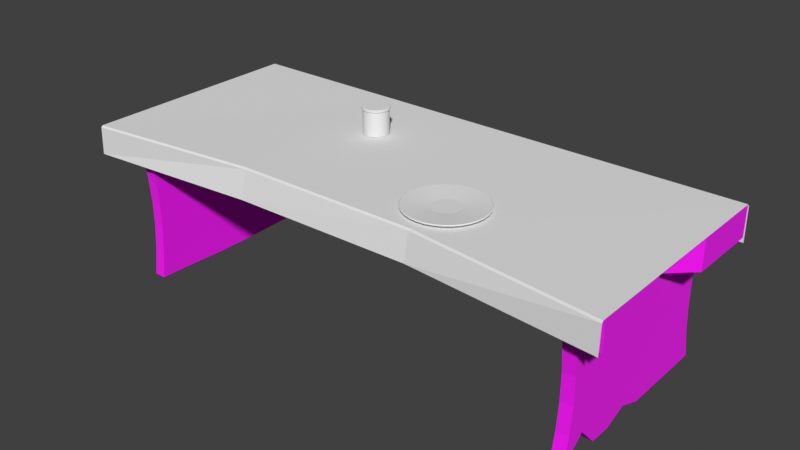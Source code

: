 # Source: Picnic_Table.blend  (saved by Blender 3.5.10; exported with 4.5.12 LTS)
import bpy
from mathutils import Matrix  # noqa: F401  (used for matrix-valued properties, if any)

bpy.ops.wm.read_factory_settings(use_empty=True)
scene = bpy.context.scene
scene.name = 'Scene'

# ---- collections
col_collection = bpy.data.collections.new('Collection'); scene.collection.children.link(col_collection)

# ---- images (referenced by path relative to the original .blend; pixels are not part of the script)
import os
ASSET_DIR = os.environ.get("B2B_ASSET_DIR", "")  # directory of the original .blend (textures are referenced by path, not embedded)
HERE = os.path.dirname(os.path.abspath(__file__))  # packed textures are extracted next to this script under _unpacked/

def load_image(name, relpath, width, height, colorspace="sRGB"):
    """Load a texture the original file referenced (path relative to the .blend, or extracted next to this script)."""
    p = next((c for c in (os.path.join(HERE, relpath), os.path.join(ASSET_DIR, relpath)) if relpath and os.path.exists(c)), "")
    if p:
        img = bpy.data.images.load(p, check_existing=True)
        img.name = name
    else:  # same state as the original file: an image datablock whose file is absent (Cycles renders it pink)
        img = bpy.data.images.new(name, width, height)
        img.source = "FILE"
        img.filepath = "//" + (relpath or name)
    img.colorspace_settings.name = colorspace
    return img
img_wood_chair_jpg = load_image('wood chair.jpg', 'wood chair.jpg', 1024, 1024, 'sRGB')

# ---- materials (node trees are filled in below, after node groups)
mat_material = bpy.data.materials.new('Material')
mat_material.alpha_threshold = 0.0
mat_material.use_transparent_shadow = False
mat_material.roughness = 0.5
mat_material.line_color = (0.0, 0.0, 0.0, 1.0)

# ---- material node trees
mat_material.use_nodes = True; mat_material.node_tree.nodes.clear()
_N = mat_material.node_tree.nodes; _L = mat_material.node_tree.links
n0 = _N.new('ShaderNodeOutputMaterial'); n0.name = 'Material Output'; n0.location = (300, 300)
n1 = _N.new('ShaderNodeBsdfPrincipled'); n1.name = 'Principled BSDF'; n1.location = (10, 300)
n1.distribution = 'GGX'
n1.subsurface_method = 'RANDOM_WALK_SKIN'
n1.inputs[2].default_value = 1.0
n1.inputs[3].default_value = 1.45
n1.inputs[27].default_value = (0.0, 0.0, 0.0, 1.0)
n1.inputs[28].default_value = 1.0
n2 = _N.new('ShaderNodeTexImage'); n2.name = 'Image Texture'; n2.location = (-280, 275)
n2.image = img_wood_chair_jpg
n3 = _N.new('ShaderNodeTexCoord'); n3.name = 'Texture Coordinate'; n3.location = (-773, 259)
n4 = _N.new('ShaderNodeMapping'); n4.name = 'Mapping'; n4.location = (-528, 256)
_L.new(n1.outputs[0], n0.inputs[0])
_L.new(n2.outputs[0], n1.inputs[0])
_L.new(n3.outputs[2], n4.inputs[0])
_L.new(n4.outputs[0], n2.inputs[0])
n0.is_active_output = True

# ---- world
world_world = bpy.data.worlds.new('World'); scene.world = world_world
world_world.use_nodes = True; world_world.node_tree.nodes.clear()
_N = world_world.node_tree.nodes; _L = world_world.node_tree.links
n0 = _N.new('ShaderNodeOutputWorld'); n0.name = 'World Output'; n0.location = (300, 300)
n1 = _N.new('ShaderNodeBackground'); n1.name = 'Background'; n1.location = (10, 300)
n1.inputs[0].default_value = (0.05088, 0.05088, 0.05088, 1.0)
_L.new(n1.outputs[0], n0.inputs[0])
n0.is_active_output = True
world_world.color = (0.05088, 0.05088, 0.05088)
world_world.use_sun_shadow = False
world_world.sun_shadow_jitter_overblur = 0.0

# ---- meshes
me_cube_011 = bpy.data.meshes.new('Cube.011')
me_cube_011.from_pydata([(37.21, -0.9372, -1.454), (37.21, -0.9372, 0.5465), (37.21, 0.976, -1.454), (37.21, 0.976, 0.5465), (39.21, -0.9372, -1.454), (39.21, -0.9372, 0.5465), (39.21, 0.976, -1.454), (39.21, 0.976, 0.5465), (37.21, -0.8847, -1.054), (37.21, -0.8585, -0.6535), (37.21, -0.8585, -0.2535), (37.21, -0.8847, 0.1465), (37.21, 0.9235, 0.1465), (37.21, 0.8974, -0.2535), (37.21, 0.8974, -0.6535), (37.21, 0.9235, -1.054), (39.21, 0.9235, 0.1465), (39.21, 0.8974, -0.2535), (39.21, 0.8974, -0.6535), (39.21, 0.9235, -1.054), (39.21, -0.8847, 0.1465), (39.21, -0.8585, -0.2535), (39.21, -0.8585, -0.6535), (39.21, -0.8847, -1.054), (37.21, 0.7678, -1.454), (37.21, 0.5618, -1.454), (37.21, 0.3501, -1.454), (37.21, 0.1305, -1.454), (37.21, -0.09155, -1.32), (37.21, -0.3113, -1.454), (37.21, -0.523, -1.454), (37.21, -0.6999, -1.152), (37.21, -0.729, 0.5465), (37.21, -0.523, 0.5465), (37.21, -0.3113, 0.5465), (37.21, -0.0917, 0.5465), (37.21, 0.1305, 0.5465), (37.21, 0.3501, 0.5465), (37.21, 0.5618, 0.5465), (37.21, 0.7678, 0.5465), (39.21, -0.6999, -1.152), (39.21, -0.523, -1.454), (39.21, -0.3113, -1.454), (39.21, -0.09155, -1.32), (39.21, 0.1305, -1.454), (39.21, 0.3501, -1.454), (39.21, 0.5618, -1.454), (39.21, 0.7678, -1.454), (39.21, 0.7678, 0.5465), (39.21, 0.5618, 0.5465), (39.21, 0.3501, 0.5465), (39.21, 0.1305, 0.5465), (39.21, -0.0917, 0.5465), (39.21, -0.3113, 0.5465), (39.21, -0.523, 0.5465), (39.21, -0.729, 0.5465), (39.21, 0.7301, -1.054), (39.21, 0.5408, -1.054), (39.21, 0.3422, -1.054), (39.21, 0.1297, -1.054), (39.21, -0.09086, -1.054), (39.21, -0.3034, -1.054), (39.21, -0.5019, -1.054), (39.21, -0.6913, -1.054), (39.21, 0.712, -0.6535), (39.21, 0.5307, -0.6535), (39.21, 0.3382, -0.6535), (39.21, 0.129, -0.6535), (39.21, -0.09022, -0.6535), (39.21, -0.2994, -0.6535), (39.21, -0.4919, -0.6535), (39.21, -0.6732, -0.6535), (39.21, 0.712, -0.2535), (39.21, 0.5307, -0.2535), (39.21, 0.3382, -0.2535), (39.21, 0.129, -0.2535), (39.21, -0.09022, -0.2535), (39.21, -0.2994, -0.2535), (39.21, -0.4919, -0.2535), (39.21, -0.6732, -0.2535), (39.21, 0.7301, 0.1465), (39.21, 0.5408, 0.1465), (39.21, 0.3422, 0.1465), (39.21, 0.1297, 0.1465), (39.21, -0.09086, 0.1465), (39.21, -0.3034, 0.1465), (39.21, -0.5019, 0.1465), (39.21, -0.6913, 0.1465), (37.21, -0.6913, -1.054), (37.21, -0.5019, -1.054), (37.21, -0.3034, -1.054), (37.21, -0.09086, -1.054), (37.21, 0.1297, -1.054), (37.21, 0.3422, -1.054), (37.21, 0.5408, -1.054), (37.21, 0.7301, -1.054), (37.21, -0.6732, -0.6535), (37.21, -0.4919, -0.6535), (37.21, -0.2994, -0.6535), (37.21, -0.09022, -0.6535), (37.21, 0.129, -0.6535), (37.21, 0.3382, -0.6535), (37.21, 0.5307, -0.6535), (37.21, 0.712, -0.6535), (37.21, -0.6732, -0.2535), (37.21, -0.4919, -0.2535), (37.21, -0.2994, -0.2535), (37.21, -0.09022, -0.2535), (37.21, 0.129, -0.2535), (37.21, 0.3382, -0.2535), (37.21, 0.5307, -0.2535), (37.21, 0.712, -0.2535), (37.21, -0.6913, 0.1465), (37.21, -0.5019, 0.1465), (37.21, -0.3034, 0.1465), (37.21, -0.09086, 0.1465), (37.21, 0.1297, 0.1465), (37.21, 0.3422, 0.1465), (37.21, 0.5408, 0.1465), (37.21, 0.7301, 0.1465), (-45.43, -1.066, 0.4164), (-45.43, -1.066, 0.8586), (-45.43, 1.073, 0.4164), (-45.43, 1.073, 0.8586), (44.24, -1.066, 0.4164), (44.24, -1.066, 0.8586), (44.24, 1.073, 0.4164), (44.24, 1.073, 0.8586), (-42.61, 0.7106, 0.4164), (-45.43, 0.3604, 0.4164), (-45.43, 0.003469, 0.4164), (-45.43, -0.3534, 0.4164), (-45.43, -0.71, 0.4164), (-45.43, -0.71, 0.8586), (-45.43, -0.3534, 0.8586), (-45.43, 0.003469, 0.8586), (-45.43, 0.3604, 0.8586), (-42.61, 0.7106, 0.8586), (44.24, -0.71, 0.4164), (44.24, -0.3534, 0.4164), (37.93, 0.003469, 0.4164), (44.24, 0.3604, 0.4164), (44.24, 0.7169, 0.4164), (44.24, 0.7169, 0.8586), (44.24, 0.3604, 0.8586), (37.93, 0.003469, 0.8586), (44.24, -0.3534, 0.8586), (44.24, -0.71, 0.8586), (36.09, 1.036, 0.4164), (27.93, 0.9784, 0.4164), (19.78, 0.9167, 0.4164), (11.63, 0.8676, 0.4164), (3.478, 0.8475, 0.4164), (-4.674, 0.8475, 0.4164), (-12.83, 0.8676, 0.4164), (-20.98, 0.9167, 0.4164), (-29.13, 0.9784, 0.4164), (-37.28, 1.036, 0.4164), (-37.28, 1.036, 0.8586), (-29.13, 0.9784, 0.8586), (-20.98, 0.9167, 0.8586), (-12.83, 0.8676, 0.8586), (-4.674, 0.8475, 0.8586), (3.478, 0.8475, 0.8586), (11.63, 0.8676, 0.8586), (19.78, 0.9167, 0.8586), (27.93, 0.9784, 0.8586), (36.09, 1.036, 0.8586), (-37.28, -1.029, 0.4164), (-29.13, -0.9714, 0.4164), (-20.98, -0.9097, 0.4164), (-12.83, -0.8606, 0.4164), (-4.674, -0.8406, 0.4164), (3.478, -0.8406, 0.4164), (11.63, -0.8606, 0.4164), (19.78, -0.9097, 0.4164), (27.93, -0.9714, 0.4164), (36.09, -1.029, 0.4164), (36.09, -1.029, 0.8586), (27.93, -0.9714, 0.8586), (19.78, -0.9097, 0.8586), (11.63, -0.8606, 0.8586), (3.478, -0.8406, 0.8586), (-4.674, -0.8406, 0.8586), (-12.83, -0.8606, 0.8586), (-20.98, -0.9097, 0.8586), (-29.13, -0.9714, 0.8586), (-37.28, -1.029, 0.8586), (-37.28, 0.6923, 0.8586), (-29.13, 0.654, 0.8586), (-20.98, 0.6131, 0.8586), (-12.83, 0.5806, 0.8586), (-4.674, 0.5675, 0.8586), (3.478, 0.5675, 0.8586), (11.63, 0.5806, 0.8586), (19.78, 0.6131, 0.8586), (27.93, 0.654, 0.8586), (36.09, 0.6923, 0.8586), (-37.28, 0.3484, 0.8586), (-29.13, 0.3296, 0.8586), (-20.98, 0.3095, 0.8586), (-12.83, 0.2936, 0.8586), (-4.674, 0.2873, 0.8586), (3.478, 0.2873, 0.8586), (11.63, 0.2936, 0.8586), (19.78, 0.3095, 0.8586), (27.93, 0.3296, 0.8586), (36.09, 0.3484, 0.8586), (-37.28, 0.003469, 0.8586), (-29.13, 0.003469, 0.8586), (-20.98, 0.003469, 0.8586), (-12.83, 0.003469, 0.8586), (-4.674, 0.003469, 0.8586), (3.478, 0.003469, 0.8586), (11.63, 0.003469, 0.8586), (19.78, 0.003469, 0.8586), (27.93, 0.003469, 0.8586), (36.09, 0.003469, 0.8586), (-37.28, -0.3415, 0.8586), (-29.13, -0.3227, 0.8586), (-20.98, -0.3026, 0.8586), (-12.83, -0.2867, 0.8586), (-4.674, -0.2803, 0.8586), (3.478, -0.2803, 0.8586), (11.63, -0.2867, 0.8586), (19.78, -0.3026, 0.8586), (27.93, -0.3227, 0.8586), (36.09, -0.3415, 0.8586), (-37.28, -0.6853, 0.8586), (-29.13, -0.6471, 0.8586), (-20.98, -0.6062, 0.8586), (-12.83, -0.5737, 0.8586), (-4.674, -0.5605, 0.8586), (3.478, -0.5605, 0.8586), (11.63, -0.5737, 0.8586), (19.78, -0.6062, 0.8586), (27.93, -0.6471, 0.8586), (36.09, -0.6853, 0.8586), (36.09, 0.6923, 0.4164), (27.93, 0.654, 0.4164), (19.78, 0.6131, 0.4164), (11.63, 0.5806, 0.4164), (3.478, 0.5675, 0.4164), (-4.674, 0.5675, 0.4164), (-12.83, 0.5806, 0.4164), (-20.98, 0.6131, 0.4164), (-29.13, 0.654, 0.4164), (-37.28, 0.6923, 0.4164), (36.09, 0.3484, 0.4164), (27.93, 0.3296, 0.4164), (19.78, 0.3095, 0.4164), (11.63, 0.2936, 0.4164), (3.478, 0.2873, 0.4164), (-4.674, 0.2873, 0.4164), (-12.83, 0.2936, 0.4164), (-20.98, 0.3095, 0.4164), (-29.13, 0.3296, 0.4164), (-37.28, 0.3484, 0.4164), (36.09, 0.003469, 0.4164), (27.93, 0.003469, 0.4164), (19.78, 0.003469, 0.4164), (11.63, 0.003469, 0.4164), (3.478, 0.003469, 0.4164), (-4.674, 0.003469, 0.4164), (-12.83, 0.003469, 0.4164), (-20.98, 0.003469, 0.4164), (-29.13, 0.003469, 0.4164), (-37.28, 0.003469, 0.4164), (36.09, -0.3415, 0.4164), (27.93, -0.3227, 0.4164), (19.78, -0.3026, 0.4164), (11.63, -0.2867, 0.4164), (3.478, -0.2803, 0.4164), (-4.674, -0.2803, 0.4164), (-12.83, -0.2867, 0.4164), (-20.98, -0.3026, 0.4164), (-29.13, -0.3227, 0.4164), (-37.28, -0.3415, 0.4164), (36.09, -0.6853, 0.4164), (27.93, -0.6471, 0.4164), (19.78, -0.6062, 0.4164), (11.63, -0.5737, 0.4164), (3.478, -0.5605, 0.4164), (-4.674, -0.5605, 0.4164), (-12.83, -0.5737, 0.4164), (-20.98, -0.6062, 0.4164), (-29.13, -0.6471, 0.4164), (-37.28, -0.6853, 0.4164), (-38.29, -0.9999, -1.421), (-38.29, -0.9999, 0.5284), (-38.29, 0.9506, -1.421), (-38.29, 0.9506, 0.5284), (-36.34, -0.9999, -1.421), (-36.34, -0.9999, 0.5284), (-36.34, 0.9506, -1.421), (-36.34, 0.9506, 0.5284), (-38.26, -0.9692, -1.013), (-38.24, -0.9539, -0.632), (-38.24, -0.9539, -0.2605), (-38.26, -0.9692, 0.1201), (-38.26, 0.9199, 0.1201), (-38.24, 0.9046, -0.2605), (-38.24, 0.9046, -0.632), (-38.26, 0.9199, -1.013), (-36.37, 0.9199, 0.1201), (-36.39, 0.9046, -0.2605), (-36.39, 0.9046, -0.632), (-36.37, 0.9199, -1.013), (-36.37, -0.9692, 0.1201), (-36.39, -0.9539, -0.2605), (-36.39, -0.9539, -0.632), (-36.37, -0.9692, -1.013), (-38.29, 0.7364, -1.424), (-38.3, 0.5235, -1.432), (-38.31, 0.3073, -1.442), (-38.31, 0.08652, -1.446), (-38.31, -0.1358, -1.446), (-38.31, -0.3566, -1.442), (-38.3, -0.5728, -1.432), (-38.29, -0.7857, -1.424), (-38.29, -0.7857, 0.5316), (-38.3, -0.5728, 0.5399), (-38.31, -0.3566, 0.549), (-38.31, -0.1358, 0.5537), (-38.31, 0.08652, 0.5537), (-38.31, 0.3073, 0.549), (-38.3, 0.5235, 0.5399), (-38.29, 0.7364, 0.5316), (-36.34, -0.7857, -1.424), (-36.33, -0.5728, -1.432), (-36.32, -0.3566, -1.442), (-36.32, -0.1358, -1.446), (-36.32, 0.08652, -1.446), (-36.32, 0.3073, -1.442), (-36.33, 0.5235, -1.432), (-36.34, 0.7364, -1.424), (-36.34, 0.7364, 0.5316), (-36.33, 0.5235, 0.5399), (-36.32, 0.3073, 0.549), (-36.32, 0.08652, 0.5537), (-36.32, -0.1358, 0.5537), (-36.32, -0.3566, 0.549), (-36.33, -0.5728, 0.5399), (-36.34, -0.7857, 0.5316), (-36.37, 0.7144, -1.016), (-36.35, 0.5112, -1.025), (-36.33, 0.3027, -1.035), (-36.32, 0.08604, -1.044), (-36.32, -0.1353, -1.044), (-36.33, -0.352, -1.035), (-36.35, -0.5605, -1.025), (-36.37, -0.7637, -1.016), (-36.38, 0.7038, -0.6335), (-36.36, 0.5054, -0.637), (-36.34, 0.3004, -0.6412), (-36.32, 0.08566, -0.6447), (-36.32, -0.135, -0.6447), (-36.34, -0.3497, -0.6412), (-36.36, -0.5547, -0.637), (-36.38, -0.7531, -0.6335), (-36.38, 0.7038, -0.2591), (-36.36, 0.5054, -0.2556), (-36.34, 0.3004, -0.2514), (-36.32, 0.08566, -0.2478), (-36.32, -0.135, -0.2478), (-36.34, -0.3497, -0.2514), (-36.36, -0.5547, -0.2556), (-36.38, -0.7531, -0.2591), (-36.37, 0.7144, 0.1235), (-36.35, 0.5112, 0.1322), (-36.33, 0.3027, 0.1426), (-36.32, 0.08604, 0.1511), (-36.32, -0.1353, 0.1511), (-36.33, -0.352, 0.1426), (-36.35, -0.5605, 0.1322), (-36.37, -0.7637, 0.1235), (-38.26, -0.7637, -1.016), (-38.28, -0.5605, -1.025), (-38.29, -0.352, -1.035), (-38.31, -0.1353, -1.044), (-38.31, 0.08604, -1.044), (-38.29, 0.3027, -1.035), (-38.28, 0.5112, -1.025), (-38.26, 0.7144, -1.016), (-38.25, -0.7531, -0.6335), (-38.27, -0.5547, -0.637), (-38.29, -0.3497, -0.6412), (-38.3, -0.135, -0.6447), (-38.3, 0.08566, -0.6447), (-38.29, 0.3004, -0.6412), (-38.27, 0.5054, -0.637), (-38.25, 0.7038, -0.6335), (-38.25, -0.7531, -0.2591), (-38.27, -0.5547, -0.2556), (-38.29, -0.3497, -0.2514), (-38.3, -0.135, -0.2478), (-38.3, 0.08566, -0.2478), (-38.29, 0.3004, -0.2514), (-38.27, 0.5054, -0.2556), (-38.25, 0.7038, -0.2591), (-38.26, -0.7637, 0.1235), (-38.28, -0.5605, 0.1322), (-38.29, -0.352, 0.1426), (-38.31, -0.1353, 0.1511), (-38.31, 0.08604, 0.1511), (-38.29, 0.3027, 0.1426), (-38.28, 0.5112, 0.1322), (-38.26, 0.7144, 0.1235)], [], [(119, 39, 3, 12), (12, 3, 7, 16), (87, 55, 5, 20), (20, 5, 1, 11), (31, 40, 4, 0), (55, 32, 1, 5), (4, 23, 8, 0), (23, 22, 9, 8), (22, 21, 10, 9), (21, 20, 11, 10), (40, 63, 23, 4), (63, 71, 22, 23), (71, 79, 21, 22), (79, 87, 20, 21), (2, 15, 19, 6), (15, 14, 18, 19), (14, 13, 17, 18), (13, 12, 16, 17), (24, 95, 15, 2), (95, 103, 14, 15), (103, 111, 13, 14), (111, 119, 12, 13), (10, 11, 112, 104), (104, 112, 113, 105), (105, 113, 114, 106), (106, 114, 115, 107), (107, 115, 116, 108), (108, 116, 117, 109), (109, 117, 118, 110), (110, 118, 119, 111), (9, 10, 104, 96), (96, 104, 105, 97), (97, 105, 106, 98), (98, 106, 107, 99), (99, 107, 108, 100), (100, 108, 109, 101), (101, 109, 110, 102), (102, 110, 111, 103), (8, 9, 96, 88), (88, 96, 97, 89), (89, 97, 98, 90), (90, 98, 99, 91), (91, 99, 100, 92), (92, 100, 101, 93), (93, 101, 102, 94), (94, 102, 103, 95), (0, 8, 88, 31), (31, 88, 89, 30), (30, 89, 90, 29), (29, 90, 91, 28), (28, 91, 92, 27), (27, 92, 93, 26), (26, 93, 94, 25), (25, 94, 95, 24), (17, 16, 80, 72), (72, 80, 81, 73), (73, 81, 82, 74), (74, 82, 83, 75), (75, 83, 84, 76), (76, 84, 85, 77), (77, 85, 86, 78), (78, 86, 87, 79), (18, 17, 72, 64), (64, 72, 73, 65), (65, 73, 74, 66), (66, 74, 75, 67), (67, 75, 76, 68), (68, 76, 77, 69), (69, 77, 78, 70), (70, 78, 79, 71), (19, 18, 64, 56), (56, 64, 65, 57), (57, 65, 66, 58), (58, 66, 67, 59), (59, 67, 68, 60), (60, 68, 69, 61), (61, 69, 70, 62), (62, 70, 71, 63), (6, 19, 56, 47), (47, 56, 57, 46), (46, 57, 58, 45), (45, 58, 59, 44), (44, 59, 60, 43), (43, 60, 61, 42), (42, 61, 62, 41), (41, 62, 63, 40), (7, 3, 39, 48), (48, 39, 38, 49), (49, 38, 37, 50), (50, 37, 36, 51), (51, 36, 35, 52), (52, 35, 34, 53), (53, 34, 33, 54), (54, 33, 32, 55), (2, 6, 47, 24), (24, 47, 46, 25), (25, 46, 45, 26), (26, 45, 44, 27), (27, 44, 43, 28), (28, 43, 42, 29), (29, 42, 41, 30), (30, 41, 40, 31), (16, 7, 48, 80), (80, 48, 49, 81), (81, 49, 50, 82), (82, 50, 51, 83), (83, 51, 52, 84), (84, 52, 53, 85), (85, 53, 54, 86), (86, 54, 55, 87), (11, 1, 32, 112), (112, 32, 33, 113), (113, 33, 34, 114), (114, 34, 35, 115), (115, 35, 36, 116), (116, 36, 37, 117), (117, 37, 38, 118), (118, 38, 39, 119), (128, 137, 123, 122), (148, 167, 127, 126), (138, 147, 125, 124), (168, 187, 121, 120), (278, 138, 124, 177), (228, 133, 121, 187), (158, 123, 137, 188), (188, 137, 136, 198), (198, 136, 135, 208), (208, 135, 134, 218), (218, 134, 133, 228), (148, 126, 142, 238), (238, 142, 141, 248), (248, 141, 140, 258), (258, 140, 139, 268), (268, 139, 138, 278), (126, 127, 143, 142), (142, 143, 144, 141), (141, 144, 145, 140), (140, 145, 146, 139), (139, 146, 147, 138), (120, 121, 133, 132), (132, 133, 134, 131), (131, 134, 135, 130), (130, 135, 136, 129), (129, 136, 137, 128), (131, 277, 287, 132), (277, 276, 286, 287), (276, 275, 285, 286), (275, 274, 284, 285), (274, 273, 283, 284), (273, 272, 282, 283), (272, 271, 281, 282), (271, 270, 280, 281), (270, 269, 279, 280), (269, 268, 278, 279), (130, 267, 277, 131), (267, 266, 276, 277), (266, 265, 275, 276), (265, 264, 274, 275), (264, 263, 273, 274), (263, 262, 272, 273), (262, 261, 271, 272), (261, 260, 270, 271), (260, 259, 269, 270), (259, 258, 268, 269), (129, 257, 267, 130), (257, 256, 266, 267), (256, 255, 265, 266), (255, 254, 264, 265), (254, 253, 263, 264), (253, 252, 262, 263), (252, 251, 261, 262), (251, 250, 260, 261), (250, 249, 259, 260), (249, 248, 258, 259), (128, 247, 257, 129), (247, 246, 256, 257), (246, 245, 255, 256), (245, 244, 254, 255), (244, 243, 253, 254), (243, 242, 252, 253), (242, 241, 251, 252), (241, 240, 250, 251), (240, 239, 249, 250), (239, 238, 248, 249), (122, 157, 247, 128), (157, 156, 246, 247), (156, 155, 245, 246), (155, 154, 244, 245), (154, 153, 243, 244), (153, 152, 242, 243), (152, 151, 241, 242), (151, 150, 240, 241), (150, 149, 239, 240), (149, 148, 238, 239), (146, 227, 237, 147), (227, 226, 236, 237), (226, 225, 235, 236), (225, 224, 234, 235), (224, 223, 233, 234), (223, 222, 232, 233), (222, 221, 231, 232), (221, 220, 230, 231), (220, 219, 229, 230), (219, 218, 228, 229), (145, 217, 227, 146), (217, 216, 226, 227), (216, 215, 225, 226), (215, 214, 224, 225), (214, 213, 223, 224), (213, 212, 222, 223), (212, 211, 221, 222), (211, 210, 220, 221), (210, 209, 219, 220), (209, 208, 218, 219), (144, 207, 217, 145), (207, 206, 216, 217), (206, 205, 215, 216), (205, 204, 214, 215), (204, 203, 213, 214), (203, 202, 212, 213), (202, 201, 211, 212), (201, 200, 210, 211), (200, 199, 209, 210), (199, 198, 208, 209), (143, 197, 207, 144), (197, 196, 206, 207), (196, 195, 205, 206), (195, 194, 204, 205), (194, 193, 203, 204), (193, 192, 202, 203), (192, 191, 201, 202), (191, 190, 200, 201), (190, 189, 199, 200), (189, 188, 198, 199), (127, 167, 197, 143), (167, 166, 196, 197), (166, 165, 195, 196), (165, 164, 194, 195), (164, 163, 193, 194), (163, 162, 192, 193), (162, 161, 191, 192), (161, 160, 190, 191), (160, 159, 189, 190), (159, 158, 188, 189), (147, 237, 178, 125), (237, 236, 179, 178), (236, 235, 180, 179), (235, 234, 181, 180), (234, 233, 182, 181), (233, 232, 183, 182), (232, 231, 184, 183), (231, 230, 185, 184), (230, 229, 186, 185), (229, 228, 187, 186), (132, 287, 168, 120), (287, 286, 169, 168), (286, 285, 170, 169), (285, 284, 171, 170), (284, 283, 172, 171), (283, 282, 173, 172), (282, 281, 174, 173), (281, 280, 175, 174), (280, 279, 176, 175), (279, 278, 177, 176), (124, 125, 178, 177), (177, 178, 179, 176), (176, 179, 180, 175), (175, 180, 181, 174), (174, 181, 182, 173), (173, 182, 183, 172), (172, 183, 184, 171), (171, 184, 185, 170), (170, 185, 186, 169), (169, 186, 187, 168), (122, 123, 158, 157), (157, 158, 159, 156), (156, 159, 160, 155), (155, 160, 161, 154), (154, 161, 162, 153), (153, 162, 163, 152), (152, 163, 164, 151), (151, 164, 165, 150), (150, 165, 166, 149), (149, 166, 167, 148), (407, 327, 291, 300), (300, 291, 295, 304), (375, 343, 293, 308), (308, 293, 289, 299), (319, 328, 292, 288), (343, 320, 289, 293), (292, 311, 296, 288), (311, 310, 297, 296), (310, 309, 298, 297), (309, 308, 299, 298), (328, 351, 311, 292), (351, 359, 310, 311), (359, 367, 309, 310), (367, 375, 308, 309), (290, 303, 307, 294), (303, 302, 306, 307), (302, 301, 305, 306), (301, 300, 304, 305), (312, 383, 303, 290), (383, 391, 302, 303), (391, 399, 301, 302), (399, 407, 300, 301), (298, 299, 400, 392), (392, 400, 401, 393), (393, 401, 402, 394), (394, 402, 403, 395), (395, 403, 404, 396), (396, 404, 405, 397), (397, 405, 406, 398), (398, 406, 407, 399), (297, 298, 392, 384), (384, 392, 393, 385), (385, 393, 394, 386), (386, 394, 395, 387), (387, 395, 396, 388), (388, 396, 397, 389), (389, 397, 398, 390), (390, 398, 399, 391), (296, 297, 384, 376), (376, 384, 385, 377), (377, 385, 386, 378), (378, 386, 387, 379), (379, 387, 388, 380), (380, 388, 389, 381), (381, 389, 390, 382), (382, 390, 391, 383), (288, 296, 376, 319), (319, 376, 377, 318), (318, 377, 378, 317), (317, 378, 379, 316), (316, 379, 380, 315), (315, 380, 381, 314), (314, 381, 382, 313), (313, 382, 383, 312), (305, 304, 368, 360), (360, 368, 369, 361), (361, 369, 370, 362), (362, 370, 371, 363), (363, 371, 372, 364), (364, 372, 373, 365), (365, 373, 374, 366), (366, 374, 375, 367), (306, 305, 360, 352), (352, 360, 361, 353), (353, 361, 362, 354), (354, 362, 363, 355), (355, 363, 364, 356), (356, 364, 365, 357), (357, 365, 366, 358), (358, 366, 367, 359), (307, 306, 352, 344), (344, 352, 353, 345), (345, 353, 354, 346), (346, 354, 355, 347), (347, 355, 356, 348), (348, 356, 357, 349), (349, 357, 358, 350), (350, 358, 359, 351), (294, 307, 344, 335), (335, 344, 345, 334), (334, 345, 346, 333), (333, 346, 347, 332), (332, 347, 348, 331), (331, 348, 349, 330), (330, 349, 350, 329), (329, 350, 351, 328), (295, 291, 327, 336), (336, 327, 326, 337), (337, 326, 325, 338), (338, 325, 324, 339), (339, 324, 323, 340), (340, 323, 322, 341), (341, 322, 321, 342), (342, 321, 320, 343), (290, 294, 335, 312), (312, 335, 334, 313), (313, 334, 333, 314), (314, 333, 332, 315), (315, 332, 331, 316), (316, 331, 330, 317), (317, 330, 329, 318), (318, 329, 328, 319), (304, 295, 336, 368), (368, 336, 337, 369), (369, 337, 338, 370), (370, 338, 339, 371), (371, 339, 340, 372), (372, 340, 341, 373), (373, 341, 342, 374), (374, 342, 343, 375), (299, 289, 320, 400), (400, 320, 321, 401), (401, 321, 322, 402), (402, 322, 323, 403), (403, 323, 324, 404), (404, 324, 325, 405), (405, 325, 326, 406), (406, 326, 327, 407)])
_uv = me_cube_011.uv_layers.new(name='UVMap')
_uv.uv.foreach_set('vector', [0.575, 0.2222, 0.625, 0.2222, 0.625, 0.25, 0.575, 0.25, 0.575, 0.25, 0.625, 0.25, 0.625, 0.5, 0.575, 0.5, 0.575, 0.7222, 0.625, 0.7222, 0.625, 0.75, 0.575, 0.75, 0.575, 0.75, 0.625, 0.75, 0.625, 1.0, 0.575, 1.0, 0.125, 0.7222, 0.375, 0.7222, 0.375, 0.75, 0.125, 0.75, 0.625, 0.7222, 0.875, 0.7222, 0.875, 0.75, 0.625, 0.75, 0.375, 0.75, 0.425, 0.75, 0.425, 1.0, 0.375, 1.0, 0.425, 0.75, 0.475, 0.75, 0.475, 1.0, 0.425, 1.0, 0.475, 0.75, 0.525, 0.75, 0.525, 1.0, 0.475, 1.0, 0.525, 0.75, 0.575, 0.75, 0.575, 1.0, 0.525, 1.0, 0.375, 0.7222, 0.425, 0.7222, 0.425, 0.75, 0.375, 0.75, 0.425, 0.7222, 0.475, 0.7222, 0.475, 0.75, 0.425, 0.75, 0.475, 0.7222, 0.525, 0.7222, 0.525, 0.75, 0.475, 0.75, 0.525, 0.7222, 0.575, 0.7222, 0.575, 0.75, 0.525, 0.75, 0.375, 0.25, 0.425, 0.25, 0.425, 0.5, 0.375, 0.5, 0.425, 0.25, 0.475, 0.25, 0.475, 0.5, 0.425, 0.5, 0.475, 0.25, 0.525, 0.25, 0.525, 0.5, 0.475, 0.5, 0.525, 0.25, 0.575, 0.25, 0.575, 0.5, 0.525, 0.5, 0.375, 0.2222, 0.425, 0.2222, 0.425, 0.25, 0.375, 0.25, 0.425, 0.2222, 0.475, 0.2222, 0.475, 0.25, 0.425, 0.25, 0.475, 0.2222, 0.525, 0.2222, 0.525, 0.25, 0.475, 0.25, 0.525, 0.2222, 0.575, 0.2222, 0.575, 0.25, 0.525, 0.25, 0.525, 0.0, 0.575, 0.0, 0.575, 0.02778, 0.525, 0.02778, 0.525, 0.02778, 0.575, 0.02778, 0.575, 0.05556, 0.525, 0.05556, 0.525, 0.05556, 0.575, 0.05556, 0.575, 0.08333, 0.525, 0.08333, 0.525, 0.08333, 0.575, 0.08333, 0.575, 0.1111, 0.525, 0.1111, 0.525, 0.1111, 0.575, 0.1111, 0.575, 0.1389, 0.525, 0.1389, 0.525, 0.1389, 0.575, 0.1389, 0.575, 0.1667, 0.525, 0.1667, 0.525, 0.1667, 0.575, 0.1667, 0.575, 0.1944, 0.525, 0.1944, 0.525, 0.1944, 0.575, 0.1944, 0.575, 0.2222, 0.525, 0.2222, 0.475, 0.0, 0.525, 0.0, 0.525, 0.02778, 0.475, 0.02778, 0.475, 0.02778, 0.525, 0.02778, 0.525, 0.05556, 0.475, 0.05556, 0.475, 0.05556, 0.525, 0.05556, 0.525, 0.08333, 0.475, 0.08333, 0.475, 0.08333, 0.525, 0.08333, 0.525, 0.1111, 0.475, 0.1111, 0.475, 0.1111, 0.525, 0.1111, 0.525, 0.1389, 0.475, 0.1389, 0.475, 0.1389, 0.525, 0.1389, 0.525, 0.1667, 0.475, 0.1667, 0.475, 0.1667, 0.525, 0.1667, 0.525, 0.1944, 0.475, 0.1944, 0.475, 0.1944, 0.525, 0.1944, 0.525, 0.2222, 0.475, 0.2222, 0.425, 0.0, 0.475, 0.0, 0.475, 0.02778, 0.425, 0.02778, 0.425, 0.02778, 0.475, 0.02778, 0.475, 0.05556, 0.425, 0.05556, 0.425, 0.05556, 0.475, 0.05556, 0.475, 0.08333, 0.425, 0.08333, 0.425, 0.08333, 0.475, 0.08333, 0.475, 0.1111, 0.425, 0.1111, 0.425, 0.1111, 0.475, 0.1111, 0.475, 0.1389, 0.425, 0.1389, 0.425, 0.1389, 0.475, 0.1389, 0.475, 0.1667, 0.425, 0.1667, 0.425, 0.1667, 0.475, 0.1667, 0.475, 0.1944, 0.425, 0.1944, 0.425, 0.1944, 0.475, 0.1944, 0.475, 0.2222, 0.425, 0.2222, 0.375, 0.0, 0.425, 0.0, 0.425, 0.02778, 0.375, 0.02778, 0.375, 0.02778, 0.425, 0.02778, 0.425, 0.05556, 0.375, 0.05556, 0.375, 0.05556, 0.425, 0.05556, 0.425, 0.08333, 0.375, 0.08333, 0.375, 0.08333, 0.425, 0.08333, 0.425, 0.1111, 0.375, 0.1111, 0.375, 0.1111, 0.425, 0.1111, 0.425, 0.1389, 0.375, 0.1389, 0.375, 0.1389, 0.425, 0.1389, 0.425, 0.1667, 0.375, 0.1667, 0.375, 0.1667, 0.425, 0.1667, 0.425, 0.1944, 0.375, 0.1944, 0.375, 0.1944, 0.425, 0.1944, 0.425, 0.2222, 0.375, 0.2222, 0.525, 0.5, 0.575, 0.5, 0.575, 0.5278, 0.525, 0.5278, 0.525, 0.5278, 0.575, 0.5278, 0.575, 0.5556, 0.525, 0.5556, 0.525, 0.5556, 0.575, 0.5556, 0.575, 0.5833, 0.525, 0.5833, 0.525, 0.5833, 0.575, 0.5833, 0.575, 0.6111, 0.525, 0.6111, 0.525, 0.6111, 0.575, 0.6111, 0.575, 0.6389, 0.525, 0.6389, 0.525, 0.6389, 0.575, 0.6389, 0.575, 0.6667, 0.525, 0.6667, 0.525, 0.6667, 0.575, 0.6667, 0.575, 0.6944, 0.525, 0.6944, 0.525, 0.6944, 0.575, 0.6944, 0.575, 0.7222, 0.525, 0.7222, 0.475, 0.5, 0.525, 0.5, 0.525, 0.5278, 0.475, 0.5278, 0.475, 0.5278, 0.525, 0.5278, 0.525, 0.5556, 0.475, 0.5556, 0.475, 0.5556, 0.525, 0.5556, 0.525, 0.5833, 0.475, 0.5833, 0.475, 0.5833, 0.525, 0.5833, 0.525, 0.6111, 0.475, 0.6111, 0.475, 0.6111, 0.525, 0.6111, 0.525, 0.6389, 0.475, 0.6389, 0.475, 0.6389, 0.525, 0.6389, 0.525, 0.6667, 0.475, 0.6667, 0.475, 0.6667, 0.525, 0.6667, 0.525, 0.6944, 0.475, 0.6944, 0.475, 0.6944, 0.525, 0.6944, 0.525, 0.7222, 0.475, 0.7222, 0.425, 0.5, 0.475, 0.5, 0.475, 0.5278, 0.425, 0.5278, 0.425, 0.5278, 0.475, 0.5278, 0.475, 0.5556, 0.425, 0.5556, 0.425, 0.5556, 0.475, 0.5556, 0.475, 0.5833, 0.425, 0.5833, 0.425, 0.5833, 0.475, 0.5833, 0.475, 0.6111, 0.425, 0.6111, 0.425, 0.6111, 0.475, 0.6111, 0.475, 0.6389, 0.425, 0.6389, 0.425, 0.6389, 0.475, 0.6389, 0.475, 0.6667, 0.425, 0.6667, 0.425, 0.6667, 0.475, 0.6667, 0.475, 0.6944, 0.425, 0.6944, 0.425, 0.6944, 0.475, 0.6944, 0.475, 0.7222, 0.425, 0.7222, 0.375, 0.5, 0.425, 0.5, 0.425, 0.5278, 0.375, 0.5278, 0.375, 0.5278, 0.425, 0.5278, 0.425, 0.5556, 0.375, 0.5556, 0.375, 0.5556, 0.425, 0.5556, 0.425, 0.5833, 0.375, 0.5833, 0.375, 0.5833, 0.425, 0.5833, 0.425, 0.6111, 0.375, 0.6111, 0.375, 0.6111, 0.425, 0.6111, 0.425, 0.6389, 0.375, 0.6389, 0.375, 0.6389, 0.425, 0.6389, 0.425, 0.6667, 0.375, 0.6667, 0.375, 0.6667, 0.425, 0.6667, 0.425, 0.6944, 0.375, 0.6944, 0.375, 0.6944, 0.425, 0.6944, 0.425, 0.7222, 0.375, 0.7222, 0.625, 0.5, 0.875, 0.5, 0.875, 0.5278, 0.625, 0.5278, 0.625, 0.5278, 0.875, 0.5278, 0.875, 0.5556, 0.625, 0.5556, 0.625, 0.5556, 0.875, 0.5556, 0.875, 0.5833, 0.625, 0.5833, 0.625, 0.5833, 0.875, 0.5833, 0.875, 0.6111, 0.625, 0.6111, 0.625, 0.6111, 0.875, 0.6111, 0.875, 0.6389, 0.625, 0.6389, 0.625, 0.6389, 0.875, 0.6389, 0.875, 0.6667, 0.625, 0.6667, 0.625, 0.6667, 0.875, 0.6667, 0.875, 0.6944, 0.625, 0.6944, 0.625, 0.6944, 0.875, 0.6944, 0.875, 0.7222, 0.625, 0.7222, 0.125, 0.5, 0.375, 0.5, 0.375, 0.5278, 0.125, 0.5278, 0.125, 0.5278, 0.375, 0.5278, 0.375, 0.5556, 0.125, 0.5556, 0.125, 0.5556, 0.375, 0.5556, 0.375, 0.5833, 0.125, 0.5833, 0.125, 0.5833, 0.375, 0.5833, 0.375, 0.6111, 0.125, 0.6111, 0.125, 0.6111, 0.375, 0.6111, 0.375, 0.6389, 0.125, 0.6389, 0.125, 0.6389, 0.375, 0.6389, 0.375, 0.6667, 0.125, 0.6667, 0.125, 0.6667, 0.375, 0.6667, 0.375, 0.6944, 0.125, 0.6944, 0.125, 0.6944, 0.375, 0.6944, 0.375, 0.7222, 0.125, 0.7222, 0.575, 0.5, 0.625, 0.5, 0.625, 0.5278, 0.575, 0.5278, 0.575, 0.5278, 0.625, 0.5278, 0.625, 0.5556, 0.575, 0.5556, 0.575, 0.5556, 0.625, 0.5556, 0.625, 0.5833, 0.575, 0.5833, 0.575, 0.5833, 0.625, 0.5833, 0.625, 0.6111, 0.575, 0.6111, 0.575, 0.6111, 0.625, 0.6111, 0.625, 0.6389, 0.575, 0.6389, 0.575, 0.6389, 0.625, 0.6389, 0.625, 0.6667, 0.575, 0.6667, 0.575, 0.6667, 0.625, 0.6667, 0.625, 0.6944, 0.575, 0.6944, 0.575, 0.6944, 0.625, 0.6944, 0.625, 0.7222, 0.575, 0.7222, 0.575, 0.0, 0.625, 0.0, 0.625, 0.02778, 0.575, 0.02778, 0.575, 0.02778, 0.625, 0.02778, 0.625, 0.05556, 0.575, 0.05556, 0.575, 0.05556, 0.625, 0.05556, 0.625, 0.08333, 0.575, 0.08333, 0.575, 0.08333, 0.625, 0.08333, 0.625, 0.1111, 0.575, 0.1111, 0.575, 0.1111, 0.625, 0.1111, 0.625, 0.1389, 0.575, 0.1389, 0.575, 0.1389, 0.625, 0.1389, 0.625, 0.1667, 0.575, 0.1667, 0.575, 0.1667, 0.625, 0.1667, 0.625, 0.1944, 0.575, 0.1944, 0.575, 0.1944, 0.625, 0.1944, 0.625, 0.2222, 0.575, 0.2222, 0.375, 0.2083, 0.625, 0.2083, 0.625, 0.25, 0.375, 0.25, 0.375, 0.4773, 0.625, 0.4773, 0.625, 0.5, 0.375, 0.5, 0.375, 0.7083, 0.625, 0.7083, 0.625, 0.75, 0.375, 0.75, 0.375, 0.9773, 0.625, 0.9773, 0.625, 1.0, 0.375, 1.0, 0.3523, 0.7083, 0.375, 0.7083, 0.375, 0.75, 0.3523, 0.75, 0.8523, 0.7083, 0.875, 0.7083, 0.875, 0.75, 0.8523, 0.75, 0.8523, 0.5, 0.875, 0.5, 0.875, 0.5417, 0.8523, 0.5417, 0.8523, 0.5417, 0.875, 0.5417, 0.875, 0.5833, 0.8523, 0.5833, 0.8523, 0.5833, 0.875, 0.5833, 0.875, 0.625, 0.8523, 0.625, 0.8523, 0.625, 0.875, 0.625, 0.875, 0.6667, 0.8523, 0.6667, 0.8523, 0.6667, 0.875, 0.6667, 0.875, 0.7083, 0.8523, 0.7083, 0.3523, 0.5, 0.375, 0.5, 0.375, 0.5417, 0.3523, 0.5417, 0.3523, 0.5417, 0.375, 0.5417, 0.375, 0.5833, 0.3523, 0.5833, 0.3523, 0.5833, 0.375, 0.5833, 0.375, 0.625, 0.3523, 0.625, 0.3523, 0.625, 0.375, 0.625, 0.375, 0.6667, 0.3523, 0.6667, 0.3523, 0.6667, 0.375, 0.6667, 0.375, 0.7083, 0.3523, 0.7083, 0.375, 0.5, 0.625, 0.5, 0.625, 0.5417, 0.375, 0.5417, 0.375, 0.5417, 0.625, 0.5417, 0.625, 0.5833, 0.375, 0.5833, 0.375, 0.5833, 0.625, 0.5833, 0.625, 0.625, 0.375, 0.625, 0.375, 0.625, 0.625, 0.625, 0.625, 0.6667, 0.375, 0.6667, 0.375, 0.6667, 0.625, 0.6667, 0.625, 0.7083, 0.375, 0.7083, 0.375, 0.0, 0.625, 0.0, 0.625, 0.04167, 0.375, 0.04167, 0.375, 0.04167, 0.625, 0.04167, 0.625, 0.08333, 0.375, 0.08333, 0.375, 0.08333, 0.625, 0.08333, 0.625, 0.125, 0.375, 0.125, 0.375, 0.125, 0.625, 0.125, 0.625, 0.1667, 0.375, 0.1667, 0.375, 0.1667, 0.625, 0.1667, 0.625, 0.2083, 0.375, 0.2083, 0.125, 0.6667, 0.1477, 0.6667, 0.1477, 0.7083, 0.125, 0.7083, 0.1477, 0.6667, 0.1705, 0.6667, 0.1705, 0.7083, 0.1477, 0.7083, 0.1705, 0.6667, 0.1932, 0.6667, 0.1932, 0.7083, 0.1705, 0.7083, 0.1932, 0.6667, 0.2159, 0.6667, 0.2159, 0.7083, 0.1932, 0.7083, 0.2159, 0.6667, 0.2386, 0.6667, 0.2386, 0.7083, 0.2159, 0.7083, 0.2386, 0.6667, 0.2614, 0.6667, 0.2614, 0.7083, 0.2386, 0.7083, 0.2614, 0.6667, 0.2841, 0.6667, 0.2841, 0.7083, 0.2614, 0.7083, 0.2841, 0.6667, 0.3068, 0.6667, 0.3068, 0.7083, 0.2841, 0.7083, 0.3068, 0.6667, 0.3295, 0.6667, 0.3295, 0.7083, 0.3068, 0.7083, 0.3295, 0.6667, 0.3523, 0.6667, 0.3523, 0.7083, 0.3295, 0.7083, 0.125, 0.625, 0.1477, 0.625, 0.1477, 0.6667, 0.125, 0.6667, 0.1477, 0.625, 0.1705, 0.625, 0.1705, 0.6667, 0.1477, 0.6667, 0.1705, 0.625, 0.1932, 0.625, 0.1932, 0.6667, 0.1705, 0.6667, 0.1932, 0.625, 0.2159, 0.625, 0.2159, 0.6667, 0.1932, 0.6667, 0.2159, 0.625, 0.2386, 0.625, 0.2386, 0.6667, 0.2159, 0.6667, 0.2386, 0.625, 0.2614, 0.625, 0.2614, 0.6667, 0.2386, 0.6667, 0.2614, 0.625, 0.2841, 0.625, 0.2841, 0.6667, 0.2614, 0.6667, 0.2841, 0.625, 0.3068, 0.625, 0.3068, 0.6667, 0.2841, 0.6667, 0.3068, 0.625, 0.3295, 0.625, 0.3295, 0.6667, 0.3068, 0.6667, 0.3295, 0.625, 0.3523, 0.625, 0.3523, 0.6667, 0.3295, 0.6667, 0.125, 0.5833, 0.1477, 0.5833, 0.1477, 0.625, 0.125, 0.625, 0.1477, 0.5833, 0.1705, 0.5833, 0.1705, 0.625, 0.1477, 0.625, 0.1705, 0.5833, 0.1932, 0.5833, 0.1932, 0.625, 0.1705, 0.625, 0.1932, 0.5833, 0.2159, 0.5833, 0.2159, 0.625, 0.1932, 0.625, 0.2159, 0.5833, 0.2386, 0.5833, 0.2386, 0.625, 0.2159, 0.625, 0.2386, 0.5833, 0.2614, 0.5833, 0.2614, 0.625, 0.2386, 0.625, 0.2614, 0.5833, 0.2841, 0.5833, 0.2841, 0.625, 0.2614, 0.625, 0.2841, 0.5833, 0.3068, 0.5833, 0.3068, 0.625, 0.2841, 0.625, 0.3068, 0.5833, 0.3295, 0.5833, 0.3295, 0.625, 0.3068, 0.625, 0.3295, 0.5833, 0.3523, 0.5833, 0.3523, 0.625, 0.3295, 0.625, 0.125, 0.5417, 0.1477, 0.5417, 0.1477, 0.5833, 0.125, 0.5833, 0.1477, 0.5417, 0.1705, 0.5417, 0.1705, 0.5833, 0.1477, 0.5833, 0.1705, 0.5417, 0.1932, 0.5417, 0.1932, 0.5833, 0.1705, 0.5833, 0.1932, 0.5417, 0.2159, 0.5417, 0.2159, 0.5833, 0.1932, 0.5833, 0.2159, 0.5417, 0.2386, 0.5417, 0.2386, 0.5833, 0.2159, 0.5833, 0.2386, 0.5417, 0.2614, 0.5417, 0.2614, 0.5833, 0.2386, 0.5833, 0.2614, 0.5417, 0.2841, 0.5417, 0.2841, 0.5833, 0.2614, 0.5833, 0.2841, 0.5417, 0.3068, 0.5417, 0.3068, 0.5833, 0.2841, 0.5833, 0.3068, 0.5417, 0.3295, 0.5417, 0.3295, 0.5833, 0.3068, 0.5833, 0.3295, 0.5417, 0.3523, 0.5417, 0.3523, 0.5833, 0.3295, 0.5833, 0.125, 0.5, 0.1477, 0.5, 0.1477, 0.5417, 0.125, 0.5417, 0.1477, 0.5, 0.1705, 0.5, 0.1705, 0.5417, 0.1477, 0.5417, 0.1705, 0.5, 0.1932, 0.5, 0.1932, 0.5417, 0.1705, 0.5417, 0.1932, 0.5, 0.2159, 0.5, 0.2159, 0.5417, 0.1932, 0.5417, 0.2159, 0.5, 0.2386, 0.5, 0.2386, 0.5417, 0.2159, 0.5417, 0.2386, 0.5, 0.2614, 0.5, 0.2614, 0.5417, 0.2386, 0.5417, 0.2614, 0.5, 0.2841, 0.5, 0.2841, 0.5417, 0.2614, 0.5417, 0.2841, 0.5, 0.3068, 0.5, 0.3068, 0.5417, 0.2841, 0.5417, 0.3068, 0.5, 0.3295, 0.5, 0.3295, 0.5417, 0.3068, 0.5417, 0.3295, 0.5, 0.3523, 0.5, 0.3523, 0.5417, 0.3295, 0.5417, 0.625, 0.6667, 0.6477, 0.6667, 0.6477, 0.7083, 0.625, 0.7083, 0.6477, 0.6667, 0.6705, 0.6667, 0.6705, 0.7083, 0.6477, 0.7083, 0.6705, 0.6667, 0.6932, 0.6667, 0.6932, 0.7083, 0.6705, 0.7083, 0.6932, 0.6667, 0.7159, 0.6667, 0.7159, 0.7083, 0.6932, 0.7083, 0.7159, 0.6667, 0.7386, 0.6667, 0.7386, 0.7083, 0.7159, 0.7083, 0.7386, 0.6667, 0.7614, 0.6667, 0.7614, 0.7083, 0.7386, 0.7083, 0.7614, 0.6667, 0.7841, 0.6667, 0.7841, 0.7083, 0.7614, 0.7083, 0.7841, 0.6667, 0.8068, 0.6667, 0.8068, 0.7083, 0.7841, 0.7083, 0.8068, 0.6667, 0.8295, 0.6667, 0.8295, 0.7083, 0.8068, 0.7083, 0.8295, 0.6667, 0.8523, 0.6667, 0.8523, 0.7083, 0.8295, 0.7083, 0.625, 0.625, 0.6477, 0.625, 0.6477, 0.6667, 0.625, 0.6667, 0.6477, 0.625, 0.6705, 0.625, 0.6705, 0.6667, 0.6477, 0.6667, 0.6705, 0.625, 0.6932, 0.625, 0.6932, 0.6667, 0.6705, 0.6667, 0.6932, 0.625, 0.7159, 0.625, 0.7159, 0.6667, 0.6932, 0.6667, 0.7159, 0.625, 0.7386, 0.625, 0.7386, 0.6667, 0.7159, 0.6667, 0.7386, 0.625, 0.7614, 0.625, 0.7614, 0.6667, 0.7386, 0.6667, 0.7614, 0.625, 0.7841, 0.625, 0.7841, 0.6667, 0.7614, 0.6667, 0.7841, 0.625, 0.8068, 0.625, 0.8068, 0.6667, 0.7841, 0.6667, 0.8068, 0.625, 0.8295, 0.625, 0.8295, 0.6667, 0.8068, 0.6667, 0.8295, 0.625, 0.8523, 0.625, 0.8523, 0.6667, 0.8295, 0.6667, 0.625, 0.5833, 0.6477, 0.5833, 0.6477, 0.625, 0.625, 0.625, 0.6477, 0.5833, 0.6705, 0.5833, 0.6705, 0.625, 0.6477, 0.625, 0.6705, 0.5833, 0.6932, 0.5833, 0.6932, 0.625, 0.6705, 0.625, 0.6932, 0.5833, 0.7159, 0.5833, 0.7159, 0.625, 0.6932, 0.625, 0.7159, 0.5833, 0.7386, 0.5833, 0.7386, 0.625, 0.7159, 0.625, 0.7386, 0.5833, 0.7614, 0.5833, 0.7614, 0.625, 0.7386, 0.625, 0.7614, 0.5833, 0.7841, 0.5833, 0.7841, 0.625, 0.7614, 0.625, 0.7841, 0.5833, 0.8068, 0.5833, 0.8068, 0.625, 0.7841, 0.625, 0.8068, 0.5833, 0.8295, 0.5833, 0.8295, 0.625, 0.8068, 0.625, 0.8295, 0.5833, 0.8523, 0.5833, 0.8523, 0.625, 0.8295, 0.625, 0.625, 0.5417, 0.6477, 0.5417, 0.6477, 0.5833, 0.625, 0.5833, 0.6477, 0.5417, 0.6705, 0.5417, 0.6705, 0.5833, 0.6477, 0.5833, 0.6705, 0.5417, 0.6932, 0.5417, 0.6932, 0.5833, 0.6705, 0.5833, 0.6932, 0.5417, 0.7159, 0.5417, 0.7159, 0.5833, 0.6932, 0.5833, 0.7159, 0.5417, 0.7386, 0.5417, 0.7386, 0.5833, 0.7159, 0.5833, 0.7386, 0.5417, 0.7614, 0.5417, 0.7614, 0.5833, 0.7386, 0.5833, 0.7614, 0.5417, 0.7841, 0.5417, 0.7841, 0.5833, 0.7614, 0.5833, 0.7841, 0.5417, 0.8068, 0.5417, 0.8068, 0.5833, 0.7841, 0.5833, 0.8068, 0.5417, 0.8295, 0.5417, 0.8295, 0.5833, 0.8068, 0.5833, 0.8295, 0.5417, 0.8523, 0.5417, 0.8523, 0.5833, 0.8295, 0.5833, 0.625, 0.5, 0.6477, 0.5, 0.6477, 0.5417, 0.625, 0.5417, 0.6477, 0.5, 0.6705, 0.5, 0.6705, 0.5417, 0.6477, 0.5417, 0.6705, 0.5, 0.6932, 0.5, 0.6932, 0.5417, 0.6705, 0.5417, 0.6932, 0.5, 0.7159, 0.5, 0.7159, 0.5417, 0.6932, 0.5417, 0.7159, 0.5, 0.7386, 0.5, 0.7386, 0.5417, 0.7159, 0.5417, 0.7386, 0.5, 0.7614, 0.5, 0.7614, 0.5417, 0.7386, 0.5417, 0.7614, 0.5, 0.7841, 0.5, 0.7841, 0.5417, 0.7614, 0.5417, 0.7841, 0.5, 0.8068, 0.5, 0.8068, 0.5417, 0.7841, 0.5417, 0.8068, 0.5, 0.8295, 0.5, 0.8295, 0.5417, 0.8068, 0.5417, 0.8295, 0.5, 0.8523, 0.5, 0.8523, 0.5417, 0.8295, 0.5417, 0.625, 0.7083, 0.6477, 0.7083, 0.6477, 0.75, 0.625, 0.75, 0.6477, 0.7083, 0.6705, 0.7083, 0.6705, 0.75, 0.6477, 0.75, 0.6705, 0.7083, 0.6932, 0.7083, 0.6932, 0.75, 0.6705, 0.75, 0.6932, 0.7083, 0.7159, 0.7083, 0.7159, 0.75, 0.6932, 0.75, 0.7159, 0.7083, 0.7386, 0.7083, 0.7386, 0.75, 0.7159, 0.75, 0.7386, 0.7083, 0.7614, 0.7083, 0.7614, 0.75, 0.7386, 0.75, 0.7614, 0.7083, 0.7841, 0.7083, 0.7841, 0.75, 0.7614, 0.75, 0.7841, 0.7083, 0.8068, 0.7083, 0.8068, 0.75, 0.7841, 0.75, 0.8068, 0.7083, 0.8295, 0.7083, 0.8295, 0.75, 0.8068, 0.75, 0.8295, 0.7083, 0.8523, 0.7083, 0.8523, 0.75, 0.8295, 0.75, 0.125, 0.7083, 0.1477, 0.7083, 0.1477, 0.75, 0.125, 0.75, 0.1477, 0.7083, 0.1705, 0.7083, 0.1705, 0.75, 0.1477, 0.75, 0.1705, 0.7083, 0.1932, 0.7083, 0.1932, 0.75, 0.1705, 0.75, 0.1932, 0.7083, 0.2159, 0.7083, 0.2159, 0.75, 0.1932, 0.75, 0.2159, 0.7083, 0.2386, 0.7083, 0.2386, 0.75, 0.2159, 0.75, 0.2386, 0.7083, 0.2614, 0.7083, 0.2614, 0.75, 0.2386, 0.75, 0.2614, 0.7083, 0.2841, 0.7083, 0.2841, 0.75, 0.2614, 0.75, 0.2841, 0.7083, 0.3068, 0.7083, 0.3068, 0.75, 0.2841, 0.75, 0.3068, 0.7083, 0.3295, 0.7083, 0.3295, 0.75, 0.3068, 0.75, 0.3295, 0.7083, 0.3523, 0.7083, 0.3523, 0.75, 0.3295, 0.75, 0.375, 0.75, 0.625, 0.75, 0.625, 0.7727, 0.375, 0.7727, 0.375, 0.7727, 0.625, 0.7727, 0.625, 0.7955, 0.375, 0.7955, 0.375, 0.7955, 0.625, 0.7955, 0.625, 0.8182, 0.375, 0.8182, 0.375, 0.8182, 0.625, 0.8182, 0.625, 0.8409, 0.375, 0.8409, 0.375, 0.8409, 0.625, 0.8409, 0.625, 0.8636, 0.375, 0.8636, 0.375, 0.8636, 0.625, 0.8636, 0.625, 0.8864, 0.375, 0.8864, 0.375, 0.8864, 0.625, 0.8864, 0.625, 0.9091, 0.375, 0.9091, 0.375, 0.9091, 0.625, 0.9091, 0.625, 0.9318, 0.375, 0.9318, 0.375, 0.9318, 0.625, 0.9318, 0.625, 0.9545, 0.375, 0.9545, 0.375, 0.9545, 0.625, 0.9545, 0.625, 0.9773, 0.375, 0.9773, 0.375, 0.25, 0.625, 0.25, 0.625, 0.2727, 0.375, 0.2727, 0.375, 0.2727, 0.625, 0.2727, 0.625, 0.2955, 0.375, 0.2955, 0.375, 0.2955, 0.625, 0.2955, 0.625, 0.3182, 0.375, 0.3182, 0.375, 0.3182, 0.625, 0.3182, 0.625, 0.3409, 0.375, 0.3409, 0.375, 0.3409, 0.625, 0.3409, 0.625, 0.3636, 0.375, 0.3636, 0.375, 0.3636, 0.625, 0.3636, 0.625, 0.3864, 0.375, 0.3864, 0.375, 0.3864, 0.625, 0.3864, 0.625, 0.4091, 0.375, 0.4091, 0.375, 0.4091, 0.625, 0.4091, 0.625, 0.4318, 0.375, 0.4318, 0.375, 0.4318, 0.625, 0.4318, 0.625, 0.4545, 0.375, 0.4545, 0.375, 0.4545, 0.625, 0.4545, 0.625, 0.4773, 0.375, 0.4773, 0.575, 0.2222, 0.625, 0.2222, 0.625, 0.25, 0.575, 0.25, 0.575, 0.25, 0.625, 0.25, 0.625, 0.5, 0.575, 0.5, 0.575, 0.7222, 0.625, 0.7222, 0.625, 0.75, 0.575, 0.75, 0.575, 0.75, 0.625, 0.75, 0.625, 1.0, 0.575, 1.0, 0.125, 0.7222, 0.375, 0.7222, 0.375, 0.75, 0.125, 0.75, 0.625, 0.7222, 0.875, 0.7222, 0.875, 0.75, 0.625, 0.75, 0.375, 0.75, 0.425, 0.75, 0.425, 1.0, 0.375, 1.0, 0.425, 0.75, 0.475, 0.75, 0.475, 1.0, 0.425, 1.0, 0.475, 0.75, 0.525, 0.75, 0.525, 1.0, 0.475, 1.0, 0.525, 0.75, 0.575, 0.75, 0.575, 1.0, 0.525, 1.0, 0.375, 0.7222, 0.425, 0.7222, 0.425, 0.75, 0.375, 0.75, 0.425, 0.7222, 0.475, 0.7222, 0.475, 0.75, 0.425, 0.75, 0.475, 0.7222, 0.525, 0.7222, 0.525, 0.75, 0.475, 0.75, 0.525, 0.7222, 0.575, 0.7222, 0.575, 0.75, 0.525, 0.75, 0.375, 0.25, 0.425, 0.25, 0.425, 0.5, 0.375, 0.5, 0.425, 0.25, 0.475, 0.25, 0.475, 0.5, 0.425, 0.5, 0.475, 0.25, 0.525, 0.25, 0.525, 0.5, 0.475, 0.5, 0.525, 0.25, 0.575, 0.25, 0.575, 0.5, 0.525, 0.5, 0.375, 0.2222, 0.425, 0.2222, 0.425, 0.25, 0.375, 0.25, 0.425, 0.2222, 0.475, 0.2222, 0.475, 0.25, 0.425, 0.25, 0.475, 0.2222, 0.525, 0.2222, 0.525, 0.25, 0.475, 0.25, 0.525, 0.2222, 0.575, 0.2222, 0.575, 0.25, 0.525, 0.25, 0.525, 0.0, 0.575, 0.0, 0.575, 0.02778, 0.525, 0.02778, 0.525, 0.02778, 0.575, 0.02778, 0.575, 0.05556, 0.525, 0.05556, 0.525, 0.05556, 0.575, 0.05556, 0.575, 0.08333, 0.525, 0.08333, 0.525, 0.08333, 0.575, 0.08333, 0.575, 0.1111, 0.525, 0.1111, 0.525, 0.1111, 0.575, 0.1111, 0.575, 0.1389, 0.525, 0.1389, 0.525, 0.1389, 0.575, 0.1389, 0.575, 0.1667, 0.525, 0.1667, 0.525, 0.1667, 0.575, 0.1667, 0.575, 0.1944, 0.525, 0.1944, 0.525, 0.1944, 0.575, 0.1944, 0.575, 0.2222, 0.525, 0.2222, 0.475, 0.0, 0.525, 0.0, 0.525, 0.02778, 0.475, 0.02778, 0.475, 0.02778, 0.525, 0.02778, 0.525, 0.05556, 0.475, 0.05556, 0.475, 0.05556, 0.525, 0.05556, 0.525, 0.08333, 0.475, 0.08333, 0.475, 0.08333, 0.525, 0.08333, 0.525, 0.1111, 0.475, 0.1111, 0.475, 0.1111, 0.525, 0.1111, 0.525, 0.1389, 0.475, 0.1389, 0.475, 0.1389, 0.525, 0.1389, 0.525, 0.1667, 0.475, 0.1667, 0.475, 0.1667, 0.525, 0.1667, 0.525, 0.1944, 0.475, 0.1944, 0.475, 0.1944, 0.525, 0.1944, 0.525, 0.2222, 0.475, 0.2222, 0.425, 0.0, 0.475, 0.0, 0.475, 0.02778, 0.425, 0.02778, 0.425, 0.02778, 0.475, 0.02778, 0.475, 0.05556, 0.425, 0.05556, 0.425, 0.05556, 0.475, 0.05556, 0.475, 0.08333, 0.425, 0.08333, 0.425, 0.08333, 0.475, 0.08333, 0.475, 0.1111, 0.425, 0.1111, 0.425, 0.1111, 0.475, 0.1111, 0.475, 0.1389, 0.425, 0.1389, 0.425, 0.1389, 0.475, 0.1389, 0.475, 0.1667, 0.425, 0.1667, 0.425, 0.1667, 0.475, 0.1667, 0.475, 0.1944, 0.425, 0.1944, 0.425, 0.1944, 0.475, 0.1944, 0.475, 0.2222, 0.425, 0.2222, 0.375, 0.0, 0.425, 0.0, 0.425, 0.02778, 0.375, 0.02778, 0.375, 0.02778, 0.425, 0.02778, 0.425, 0.05556, 0.375, 0.05556, 0.375, 0.05556, 0.425, 0.05556, 0.425, 0.08333, 0.375, 0.08333, 0.375, 0.08333, 0.425, 0.08333, 0.425, 0.1111, 0.375, 0.1111, 0.375, 0.1111, 0.425, 0.1111, 0.425, 0.1389, 0.375, 0.1389, 0.375, 0.1389, 0.425, 0.1389, 0.425, 0.1667, 0.375, 0.1667, 0.375, 0.1667, 0.425, 0.1667, 0.425, 0.1944, 0.375, 0.1944, 0.375, 0.1944, 0.425, 0.1944, 0.425, 0.2222, 0.375, 0.2222, 0.525, 0.5, 0.575, 0.5, 0.575, 0.5278, 0.525, 0.5278, 0.525, 0.5278, 0.575, 0.5278, 0.575, 0.5556, 0.525, 0.5556, 0.525, 0.5556, 0.575, 0.5556, 0.575, 0.5833, 0.525, 0.5833, 0.525, 0.5833, 0.575, 0.5833, 0.575, 0.6111, 0.525, 0.6111, 0.525, 0.6111, 0.575, 0.6111, 0.575, 0.6389, 0.525, 0.6389, 0.525, 0.6389, 0.575, 0.6389, 0.575, 0.6667, 0.525, 0.6667, 0.525, 0.6667, 0.575, 0.6667, 0.575, 0.6944, 0.525, 0.6944, 0.525, 0.6944, 0.575, 0.6944, 0.575, 0.7222, 0.525, 0.7222, 0.475, 0.5, 0.525, 0.5, 0.525, 0.5278, 0.475, 0.5278, 0.475, 0.5278, 0.525, 0.5278, 0.525, 0.5556, 0.475, 0.5556, 0.475, 0.5556, 0.525, 0.5556, 0.525, 0.5833, 0.475, 0.5833, 0.475, 0.5833, 0.525, 0.5833, 0.525, 0.6111, 0.475, 0.6111, 0.475, 0.6111, 0.525, 0.6111, 0.525, 0.6389, 0.475, 0.6389, 0.475, 0.6389, 0.525, 0.6389, 0.525, 0.6667, 0.475, 0.6667, 0.475, 0.6667, 0.525, 0.6667, 0.525, 0.6944, 0.475, 0.6944, 0.475, 0.6944, 0.525, 0.6944, 0.525, 0.7222, 0.475, 0.7222, 0.425, 0.5, 0.475, 0.5, 0.475, 0.5278, 0.425, 0.5278, 0.425, 0.5278, 0.475, 0.5278, 0.475, 0.5556, 0.425, 0.5556, 0.425, 0.5556, 0.475, 0.5556, 0.475, 0.5833, 0.425, 0.5833, 0.425, 0.5833, 0.475, 0.5833, 0.475, 0.6111, 0.425, 0.6111, 0.425, 0.6111, 0.475, 0.6111, 0.475, 0.6389, 0.425, 0.6389, 0.425, 0.6389, 0.475, 0.6389, 0.475, 0.6667, 0.425, 0.6667, 0.425, 0.6667, 0.475, 0.6667, 0.475, 0.6944, 0.425, 0.6944, 0.425, 0.6944, 0.475, 0.6944, 0.475, 0.7222, 0.425, 0.7222, 0.375, 0.5, 0.425, 0.5, 0.425, 0.5278, 0.375, 0.5278, 0.375, 0.5278, 0.425, 0.5278, 0.425, 0.5556, 0.375, 0.5556, 0.375, 0.5556, 0.425, 0.5556, 0.425, 0.5833, 0.375, 0.5833, 0.375, 0.5833, 0.425, 0.5833, 0.425, 0.6111, 0.375, 0.6111, 0.375, 0.6111, 0.425, 0.6111, 0.425, 0.6389, 0.375, 0.6389, 0.375, 0.6389, 0.425, 0.6389, 0.425, 0.6667, 0.375, 0.6667, 0.375, 0.6667, 0.425, 0.6667, 0.425, 0.6944, 0.375, 0.6944, 0.375, 0.6944, 0.425, 0.6944, 0.425, 0.7222, 0.375, 0.7222, 0.625, 0.5, 0.875, 0.5, 0.875, 0.5278, 0.625, 0.5278, 0.625, 0.5278, 0.875, 0.5278, 0.875, 0.5556, 0.625, 0.5556, 0.625, 0.5556, 0.875, 0.5556, 0.875, 0.5833, 0.625, 0.5833, 0.625, 0.5833, 0.875, 0.5833, 0.875, 0.6111, 0.625, 0.6111, 0.625, 0.6111, 0.875, 0.6111, 0.875, 0.6389, 0.625, 0.6389, 0.625, 0.6389, 0.875, 0.6389, 0.875, 0.6667, 0.625, 0.6667, 0.625, 0.6667, 0.875, 0.6667, 0.875, 0.6944, 0.625, 0.6944, 0.625, 0.6944, 0.875, 0.6944, 0.875, 0.7222, 0.625, 0.7222, 0.125, 0.5, 0.375, 0.5, 0.375, 0.5278, 0.125, 0.5278, 0.125, 0.5278, 0.375, 0.5278, 0.375, 0.5556, 0.125, 0.5556, 0.125, 0.5556, 0.375, 0.5556, 0.375, 0.5833, 0.125, 0.5833, 0.125, 0.5833, 0.375, 0.5833, 0.375, 0.6111, 0.125, 0.6111, 0.125, 0.6111, 0.375, 0.6111, 0.375, 0.6389, 0.125, 0.6389, 0.125, 0.6389, 0.375, 0.6389, 0.375, 0.6667, 0.125, 0.6667, 0.125, 0.6667, 0.375, 0.6667, 0.375, 0.6944, 0.125, 0.6944, 0.125, 0.6944, 0.375, 0.6944, 0.375, 0.7222, 0.125, 0.7222, 0.575, 0.5, 0.625, 0.5, 0.625, 0.5278, 0.575, 0.5278, 0.575, 0.5278, 0.625, 0.5278, 0.625, 0.5556, 0.575, 0.5556, 0.575, 0.5556, 0.625, 0.5556, 0.625, 0.5833, 0.575, 0.5833, 0.575, 0.5833, 0.625, 0.5833, 0.625, 0.6111, 0.575, 0.6111, 0.575, 0.6111, 0.625, 0.6111, 0.625, 0.6389, 0.575, 0.6389, 0.575, 0.6389, 0.625, 0.6389, 0.625, 0.6667, 0.575, 0.6667, 0.575, 0.6667, 0.625, 0.6667, 0.625, 0.6944, 0.575, 0.6944, 0.575, 0.6944, 0.625, 0.6944, 0.625, 0.7222, 0.575, 0.7222, 0.575, 0.0, 0.625, 0.0, 0.625, 0.02778, 0.575, 0.02778, 0.575, 0.02778, 0.625, 0.02778, 0.625, 0.05556, 0.575, 0.05556, 0.575, 0.05556, 0.625, 0.05556, 0.625, 0.08333, 0.575, 0.08333, 0.575, 0.08333, 0.625, 0.08333, 0.625, 0.1111, 0.575, 0.1111, 0.575, 0.1111, 0.625, 0.1111, 0.625, 0.1389, 0.575, 0.1389, 0.575, 0.1389, 0.625, 0.1389, 0.625, 0.1667, 0.575, 0.1667, 0.575, 0.1667, 0.625, 0.1667, 0.625, 0.1944, 0.575, 0.1944, 0.575, 0.1944, 0.625, 0.1944, 0.625, 0.2222, 0.575, 0.2222])
me_cube_011.materials.append(mat_material)
me_cube_011.update()
me_plane = bpy.data.meshes.new('Plane')
me_plane.from_pydata([(-14.84, -6.177, -0.06887), (14.61, -6.14, -0.06887), (-14.84, 6.166, 0.0), (14.61, 6.166, 0.0), (-14.84, 6.298, -0.08858), (14.61, 6.298, -0.08858), (-14.84, 6.343, -1.993), (14.61, 6.343, -1.993), (-5.189, -5.176, 0.0), (4.647, -5.084, 0.0), (4.813, 6.166, 0.0), (-5.005, 6.166, 0.0), (4.813, 6.298, -0.08858), (-5.005, 6.298, -0.08858), (4.813, 6.343, -1.993), (-5.005, 6.343, -1.993), (-14.84, -6.251, -0.1638), (14.61, -6.214, -0.1638), (-5.189, -5.25, -0.09493), (4.647, -5.159, -0.09493), (-14.84, -6.305, -1.617), (14.61, -6.268, -1.617), (-5.189, -5.594, -1.549), (4.647, -5.459, -1.549)], [], [(9, 1, 3, 10), (10, 3, 5, 12), (12, 5, 7, 14), (4, 13, 15, 6), (13, 12, 14, 15), (2, 11, 13, 4), (11, 10, 12, 13), (0, 8, 11, 2), (8, 9, 10, 11), (9, 8, 18, 19), (8, 0, 16, 18), (1, 9, 19, 17), (19, 18, 22, 23), (18, 16, 20, 22), (17, 19, 23, 21)])
_uv = me_plane.uv_layers.new(name='UVMap')
_uv.uv.foreach_set('vector', [0.6674, 0.0, 1.0, 0.0, 1.0, 1.0, 0.6674, 1.0, 0.6674, 1.0, 1.0, 1.0, 1.0, 1.0, 0.6674, 1.0, 0.6674, 1.0, 1.0, 1.0, 1.0, 1.0, 0.6674, 1.0, 0.0, 1.0, 0.334, 1.0, 0.334, 1.0, 0.0, 1.0, 0.334, 1.0, 0.6674, 1.0, 0.6674, 1.0, 0.334, 1.0, 0.0, 1.0, 0.334, 1.0, 0.334, 1.0, 0.0, 1.0, 0.334, 1.0, 0.6674, 1.0, 0.6674, 1.0, 0.334, 1.0, 0.0, 0.0, 0.334, 0.0, 0.334, 1.0, 0.0, 1.0, 0.334, 0.0, 0.6674, 0.0, 0.6674, 1.0, 0.334, 1.0, 0.6674, 0.0, 0.334, 0.0, 0.334, 0.0, 0.6674, 0.0, 0.334, 0.0, 0.0, 0.0, 0.0, 0.0, 0.334, 0.0, 1.0, 0.0, 0.6674, 0.0, 0.6674, 0.0, 1.0, 0.0, 0.6674, 0.0, 0.334, 0.0, 0.334, 0.0, 0.6674, 0.0, 0.334, 0.0, 0.0, 0.0, 0.0, 0.0, 0.334, 0.0, 1.0, 0.0, 0.6674, 0.0, 0.6674, 0.0, 1.0, 0.0])
me_plane.update()
me_circle_001 = bpy.data.meshes.new('Circle.001')
me_circle_001.from_pydata([(-9.537e-07, 1.373, -0.06573), (-0.2678, 1.346, -0.06573), (-0.5253, 1.268, -0.06573), (-0.7626, 1.141, -0.06573), (-0.9706, 0.9706, -0.06573), (-1.141, 0.7626, -0.06573), (-1.268, 0.5253, -0.06573), (-1.346, 0.2678, -0.06573), (-1.373, 7.153e-07, -0.06573), (-1.346, -0.2678, -0.06573), (-1.268, -0.5253, -0.06573), (-1.141, -0.7626, -0.06573), (-0.9706, -0.9706, -0.06573), (-0.7626, -1.141, -0.06573), (-0.5253, -1.268, -0.06573), (-0.2678, -1.346, -0.06573), (-9.537e-07, -1.373, -0.06573), (0.2678, -1.346, -0.06573), (0.5253, -1.268, -0.06573), (0.7626, -1.141, -0.06573), (0.9706, -0.9706, -0.06573), (1.141, -0.7626, -0.06573), (1.268, -0.5253, -0.06573), (1.346, -0.2678, -0.06573), (1.373, 7.153e-07, -0.06573), (1.346, 0.2678, -0.06573), (1.268, 0.5253, -0.06573), (1.141, 0.7626, -0.06573), (0.9706, 0.9706, -0.06573), (0.7626, 1.141, -0.06573), (0.5253, 1.268, -0.06573), (0.2678, 1.346, -0.06573), (-9.537e-07, 2.077, 0.0297), (-0.4052, 2.037, 0.0297), (-0.7947, 1.919, 0.0297), (-1.154, 1.727, 0.0297), (-1.469, 1.469, 0.0297), (-1.727, 1.154, 0.0297), (-1.919, 0.7947, 0.0297), (-2.037, 0.4052, 0.0297), (-2.077, 9.537e-07, 0.0297), (-2.037, -0.4052, 0.0297), (-1.919, -0.7947, 0.0297), (-1.727, -1.154, 0.0297), (-1.469, -1.469, 0.0297), (-1.154, -1.727, 0.0297), (-0.7947, -1.919, 0.0297), (-0.4052, -2.037, 0.0297), (-9.537e-07, -2.077, 0.0297), (0.4052, -2.037, 0.0297), (0.7947, -1.919, 0.0297), (1.154, -1.727, 0.0297), (1.468, -1.469, 0.0297), (1.727, -1.154, 0.0297), (1.919, -0.7947, 0.0297), (2.037, -0.4052, 0.0297), (2.077, 9.537e-07, 0.0297), (2.037, 0.4052, 0.0297), (1.919, 0.7947, 0.0297), (1.727, 1.154, 0.0297), (1.468, 1.469, 0.0297), (1.154, 1.727, 0.0297), (0.7947, 1.919, 0.0297), (0.4052, 2.037, 0.0297), (-9.537e-07, 2.034, 0.07653), (-0.3968, 1.995, 0.07653), (-0.7783, 1.879, 0.07653), (-1.13, 1.691, 0.07653), (-1.438, 1.438, 0.07653), (-1.691, 1.13, 0.07653), (-1.879, 0.7783, 0.07653), (-1.995, 0.3968, 0.07653), (-2.034, 9.537e-07, 0.07653), (-1.995, -0.3968, 0.07653), (-1.879, -0.7783, 0.07653), (-1.691, -1.13, 0.07653), (-1.438, -1.438, 0.07653), (-1.13, -1.691, 0.07653), (-0.7783, -1.879, 0.07653), (-0.3968, -1.995, 0.07653), (-9.537e-07, -2.034, 0.07653), (0.3968, -1.995, 0.07653), (0.7783, -1.879, 0.07653), (1.13, -1.691, 0.07653), (1.438, -1.438, 0.07653), (1.691, -1.13, 0.07653), (1.879, -0.7783, 0.07653), (1.995, -0.3968, 0.07653), (2.034, 9.537e-07, 0.07653), (1.995, 0.3968, 0.07653), (1.879, 0.7783, 0.07653), (1.691, 1.13, 0.07653), (1.438, 1.438, 0.07653), (1.13, 1.691, 0.07653), (0.7783, 1.879, 0.07653), (0.3968, 1.995, 0.07653), (-9.537e-07, 0.7186, -0.04048), (-0.1402, 0.7048, -0.04048), (-0.275, 0.6639, -0.04048), (-0.3992, 0.5975, -0.04048), (-0.5081, 0.5081, -0.04048), (-0.5975, 0.3992, -0.04048), (-0.6639, 0.275, -0.04048), (-0.7048, 0.1402, -0.04048), (-0.7186, 4.768e-07, -0.04048), (-0.7048, -0.1402, -0.04048), (-0.6639, -0.275, -0.04048), (-0.5975, -0.3992, -0.04048), (-0.5081, -0.5081, -0.04048), (-0.3992, -0.5975, -0.04048), (-0.275, -0.6639, -0.04048), (-0.1402, -0.7048, -0.04048), (-9.537e-07, -0.7186, -0.04048), (0.1402, -0.7048, -0.04048), (0.275, -0.6639, -0.04048), (0.3992, -0.5975, -0.04048), (0.5081, -0.5081, -0.04048), (0.5975, -0.3992, -0.04048), (0.6639, -0.275, -0.04048), (0.7048, -0.1402, -0.04048), (0.7186, 4.768e-07, -0.04048), (0.7048, 0.1402, -0.04048), (0.6639, 0.275, -0.04048), (0.5975, 0.3992, -0.04048), (0.5081, 0.5081, -0.04048), (0.3992, 0.5975, -0.04048), (0.275, 0.6639, -0.04048), (0.1402, 0.7048, -0.04048)], [], [(1, 0, 31, 30, 29, 28, 27, 26, 25, 24, 23, 22, 21, 20, 19, 18, 17, 16, 15, 14, 13, 12, 11, 10, 9, 8, 7, 6, 5, 4, 3, 2), (35, 36, 68, 67), (31, 0, 32, 63), (18, 19, 51, 50), (5, 6, 38, 37), (19, 20, 52, 51), (6, 7, 39, 38), (20, 21, 53, 52), (7, 8, 40, 39), (21, 22, 54, 53), (8, 9, 41, 40), (22, 23, 55, 54), (9, 10, 42, 41), (23, 24, 56, 55), (10, 11, 43, 42), (24, 25, 57, 56), (11, 12, 44, 43), (25, 26, 58, 57), (12, 13, 45, 44), (26, 27, 59, 58), (13, 14, 46, 45), (0, 1, 33, 32), (27, 28, 60, 59), (14, 15, 47, 46), (1, 2, 34, 33), (28, 29, 61, 60), (15, 16, 48, 47), (2, 3, 35, 34), (29, 30, 62, 61), (16, 17, 49, 48), (3, 4, 36, 35), (30, 31, 63, 62), (17, 18, 50, 49), (4, 5, 37, 36), (70, 71, 103, 102), (62, 63, 95, 94), (49, 50, 82, 81), (36, 37, 69, 68), (63, 32, 64, 95), (50, 51, 83, 82), (37, 38, 70, 69), (51, 52, 84, 83), (38, 39, 71, 70), (52, 53, 85, 84), (39, 40, 72, 71), (53, 54, 86, 85), (40, 41, 73, 72), (54, 55, 87, 86), (41, 42, 74, 73), (55, 56, 88, 87), (42, 43, 75, 74), (56, 57, 89, 88), (43, 44, 76, 75), (57, 58, 90, 89), (44, 45, 77, 76), (58, 59, 91, 90), (45, 46, 78, 77), (32, 33, 65, 64), (59, 60, 92, 91), (46, 47, 79, 78), (33, 34, 66, 65), (60, 61, 93, 92), (47, 48, 80, 79), (34, 35, 67, 66), (61, 62, 94, 93), (48, 49, 81, 80), (97, 98, 99, 100, 101, 102, 103, 104, 105, 106, 107, 108, 109, 110, 111, 112, 113, 114, 115, 116, 117, 118, 119, 120, 121, 122, 123, 124, 125, 126, 127, 96), (84, 85, 117, 116), (71, 72, 104, 103), (85, 86, 118, 117), (72, 73, 105, 104), (86, 87, 119, 118), (73, 74, 106, 105), (87, 88, 120, 119), (74, 75, 107, 106), (88, 89, 121, 120), (75, 76, 108, 107), (89, 90, 122, 121), (76, 77, 109, 108), (90, 91, 123, 122), (77, 78, 110, 109), (64, 65, 97, 96), (91, 92, 124, 123), (78, 79, 111, 110), (65, 66, 98, 97), (92, 93, 125, 124), (79, 80, 112, 111), (66, 67, 99, 98), (93, 94, 126, 125), (80, 81, 113, 112), (67, 68, 100, 99), (94, 95, 127, 126), (81, 82, 114, 113), (68, 69, 101, 100), (95, 64, 96, 127), (82, 83, 115, 114), (69, 70, 102, 101), (83, 84, 116, 115)])
_uv = me_circle_001.uv_layers.new(name='UVMap')
_uv.uv.foreach_set('vector', [0.0, 0.0, 0.0, 0.0, 0.0, 0.0, 0.0, 0.0, 0.0, 0.0, 0.0, 0.0, 0.0, 0.0, 0.0, 0.0, 0.0, 0.0, 0.0, 0.0, 0.0, 0.0, 0.0, 0.0, 0.0, 0.0, 0.0, 0.0, 0.0, 0.0, 0.0, 0.0, 0.0, 0.0, 0.0, 0.0, 0.0, 0.0, 0.0, 0.0, 0.0, 0.0, 0.0, 0.0, 0.0, 0.0, 0.0, 0.0, 0.0, 0.0, 0.0, 0.0, 0.0, 0.0, 0.0, 0.0, 0.0, 0.0, 0.0, 0.0, 0.0, 0.0, 0.0, 0.0, 0.0, 0.0, 0.0, 0.0, 0.0, 0.0, 0.0, 0.0, 0.0, 0.0, 0.0, 0.0, 0.0, 0.0, 0.0, 0.0, 0.0, 0.0, 0.0, 0.0, 0.0, 0.0, 0.0, 0.0, 0.0, 0.0, 0.0, 0.0, 0.0, 0.0, 0.0, 0.0, 0.0, 0.0, 0.0, 0.0, 0.0, 0.0, 0.0, 0.0, 0.0, 0.0, 0.0, 0.0, 0.0, 0.0, 0.0, 0.0, 0.0, 0.0, 0.0, 0.0, 0.0, 0.0, 0.0, 0.0, 0.0, 0.0, 0.0, 0.0, 0.0, 0.0, 0.0, 0.0, 0.0, 0.0, 0.0, 0.0, 0.0, 0.0, 0.0, 0.0, 0.0, 0.0, 0.0, 0.0, 0.0, 0.0, 0.0, 0.0, 0.0, 0.0, 0.0, 0.0, 0.0, 0.0, 0.0, 0.0, 0.0, 0.0, 0.0, 0.0, 0.0, 0.0, 0.0, 0.0, 0.0, 0.0, 0.0, 0.0, 0.0, 0.0, 0.0, 0.0, 0.0, 0.0, 0.0, 0.0, 0.0, 0.0, 0.0, 0.0, 0.0, 0.0, 0.0, 0.0, 0.0, 0.0, 0.0, 0.0, 0.0, 0.0, 0.0, 0.0, 0.0, 0.0, 0.0, 0.0, 0.0, 0.0, 0.0, 0.0, 0.0, 0.0, 0.0, 0.0, 0.0, 0.0, 0.0, 0.0, 0.0, 0.0, 0.0, 0.0, 0.0, 0.0, 0.0, 0.0, 0.0, 0.0, 0.0, 0.0, 0.0, 0.0, 0.0, 0.0, 0.0, 0.0, 0.0, 0.0, 0.0, 0.0, 0.0, 0.0, 0.0, 0.0, 0.0, 0.0, 0.0, 0.0, 0.0, 0.0, 0.0, 0.0, 0.0, 0.0, 0.0, 0.0, 0.0, 0.0, 0.0, 0.0, 0.0, 0.0, 0.0, 0.0, 0.0, 0.0, 0.0, 0.0, 0.0, 0.0, 0.0, 0.0, 0.0, 0.0, 0.0, 0.0, 0.0, 0.0, 0.0, 0.0, 0.0, 0.0, 0.0, 0.0, 0.0, 0.0, 0.0, 0.0, 0.0, 0.0, 0.0, 0.0, 0.0, 0.0, 0.0, 0.0, 0.0, 0.0, 0.0, 0.0, 0.0, 0.0, 0.0, 0.0, 0.0, 0.0, 0.0, 0.0, 0.0, 0.0, 0.0, 0.0, 0.0, 0.0, 0.0, 0.0, 0.0, 0.0, 0.0, 0.0, 0.0, 0.0, 0.0, 0.0, 0.0, 0.0, 0.0, 0.0, 0.0, 0.0, 0.0, 0.0, 0.0, 0.0, 0.0, 0.0, 0.0, 0.0, 0.0, 0.0, 0.0, 0.0, 0.0, 0.0, 0.0, 0.0, 0.0, 0.0, 0.0, 0.0, 0.0, 0.0, 0.0, 0.0, 0.0, 0.0, 0.0, 0.0, 0.0, 0.0, 0.0, 0.0, 0.0, 0.0, 0.0, 0.0, 0.0, 0.0, 0.0, 0.0, 0.0, 0.0, 0.0, 0.0, 0.0, 0.0, 0.0, 0.0, 0.0, 0.0, 0.0, 0.0, 0.0, 0.0, 0.0, 0.0, 0.0, 0.0, 0.0, 0.0, 0.0, 0.0, 0.0, 0.0, 0.0, 0.0, 0.0, 0.0, 0.0, 0.0, 0.0, 0.0, 0.0, 0.0, 0.0, 0.0, 0.0, 0.0, 0.0, 0.0, 0.0, 0.0, 0.0, 0.0, 0.0, 0.0, 0.0, 0.0, 0.0, 0.0, 0.0, 0.0, 0.0, 0.0, 0.0, 0.0, 0.0, 0.0, 0.0, 0.0, 0.0, 0.0, 0.0, 0.0, 0.0, 0.0, 0.0, 0.0, 0.0, 0.0, 0.0, 0.0, 0.0, 0.0, 0.0, 0.0, 0.0, 0.0, 0.0, 0.0, 0.0, 0.0, 0.0, 0.0, 0.0, 0.0, 0.0, 0.0, 0.0, 0.0, 0.0, 0.0, 0.0, 0.0, 0.0, 0.0, 0.0, 0.0, 0.0, 0.0, 0.0, 0.0, 0.0, 0.0, 0.0, 0.0, 0.0, 0.0, 0.0, 0.0, 0.0, 0.0, 0.0, 0.0, 0.0, 0.0, 0.0, 0.0, 0.0, 0.0, 0.0, 0.0, 0.0, 0.0, 0.0, 0.0, 0.0, 0.0, 0.0, 0.0, 0.0, 0.0, 0.0, 0.0, 0.0, 0.0, 0.0, 0.0, 0.0, 0.0, 0.0, 0.0, 0.0, 0.0, 0.0, 0.0, 0.0, 0.0, 0.0, 0.0, 0.0, 0.0, 0.0, 0.0, 0.0, 0.0, 0.0, 0.0, 0.0, 0.0, 0.0, 0.0, 0.0, 0.0, 0.0, 0.0, 0.0, 0.0, 0.0, 0.0, 0.0, 0.0, 0.0, 0.0, 0.0, 0.0, 0.0, 0.0, 0.0, 0.0, 0.0, 0.0, 0.0, 0.0, 0.0, 0.0, 0.0, 0.0, 0.0, 0.0, 0.0, 0.0, 0.0, 0.0, 0.0, 0.0, 0.0, 0.0, 0.0, 0.0, 0.0, 0.0, 0.0, 0.0, 0.0, 0.0, 0.0, 0.0, 0.0, 0.0, 0.0, 0.0, 0.0, 0.0, 0.0, 0.0, 0.0, 0.0, 0.0, 0.0, 0.0, 0.0, 0.0, 0.0, 0.0, 0.0, 0.0, 0.0, 0.0, 0.0, 0.0, 0.0, 0.0, 0.0, 0.0, 0.0, 0.0, 0.0, 0.0, 0.0, 0.0, 0.0, 0.0, 0.0, 0.0, 0.0, 0.0, 0.0, 0.0, 0.0, 0.0, 0.0, 0.0, 0.0, 0.0, 0.0, 0.0, 0.0, 0.0, 0.0, 0.0, 0.0, 0.0, 0.0, 0.0, 0.0, 0.0, 0.0, 0.0, 0.0, 0.0, 0.0, 0.0, 0.0, 0.0, 0.0, 0.0, 0.0, 0.0, 0.0, 0.0, 0.0, 0.0, 0.0, 0.0, 0.0, 0.0, 0.0, 0.0, 0.0, 0.0, 0.0, 0.0, 0.0, 0.0, 0.0, 0.0, 0.0, 0.0, 0.0, 0.0, 0.0, 0.0, 0.0, 0.0, 0.0, 0.0, 0.0, 0.0, 0.0, 0.0, 0.0, 0.0, 0.0, 0.0, 0.0, 0.0, 0.0, 0.0, 0.0, 0.0, 0.0, 0.0, 0.0, 0.0, 0.0, 0.0, 0.0, 0.0, 0.0, 0.0, 0.0, 0.0, 0.0, 0.0, 0.0, 0.0, 0.0, 0.0, 0.0, 0.0, 0.0, 0.0, 0.0, 0.0, 0.0, 0.0, 0.0, 0.0, 0.0, 0.0, 0.0, 0.0, 0.0, 0.0, 0.0, 0.0, 0.0, 0.0, 0.0, 0.0, 0.0, 0.0, 0.0, 0.0, 0.0, 0.0, 0.0, 0.0, 0.0, 0.0, 0.0, 0.0, 0.0, 0.0, 0.0, 0.0, 0.0, 0.0, 0.0, 0.0, 0.0, 0.0, 0.0, 0.0, 0.0, 0.0, 0.0, 0.0, 0.0, 0.0, 0.0, 0.0, 0.0, 0.0, 0.0, 0.0, 0.0, 0.0, 0.0, 0.0, 0.0, 0.0, 0.0, 0.0, 0.0, 0.0, 0.0, 0.0, 0.0, 0.0, 0.0, 0.0, 0.0, 0.0, 0.0, 0.0, 0.0, 0.0, 0.0, 0.0, 0.0, 0.0, 0.0, 0.0, 0.0, 0.0, 0.0, 0.0, 0.0, 0.0, 0.0, 0.0, 0.0, 0.0, 0.0, 0.0, 0.0, 0.0, 0.0, 0.0, 0.0, 0.0, 0.0, 0.0, 0.0, 0.0, 0.0, 0.0, 0.0, 0.0, 0.0, 0.0, 0.0, 0.0, 0.0, 0.0, 0.0, 0.0, 0.0, 0.0, 0.0, 0.0, 0.0, 0.0, 0.0, 0.0, 0.0, 0.0, 0.0, 0.0, 0.0, 0.0, 0.0, 0.0, 0.0, 0.0, 0.0, 0.0, 0.0, 0.0, 0.0, 0.0, 0.0, 0.0, 0.0, 0.0, 0.0, 0.0, 0.0, 0.0, 0.0, 0.0, 0.0, 0.0, 0.0, 0.0, 0.0, 0.0, 0.0, 0.0, 0.0, 0.0, 0.0, 0.0, 0.0, 0.0, 0.0, 0.0, 0.0, 0.0, 0.0, 0.0, 0.0, 0.0, 0.0, 0.0, 0.0, 0.0, 0.0, 0.0, 0.0, 0.0, 0.0, 0.0, 0.0, 0.0, 0.0, 0.0, 0.0, 0.0, 0.0, 0.0, 0.0, 0.0, 0.0, 0.0, 0.0, 0.0, 0.0])
me_circle_001.update()
me_circle_002 = bpy.data.meshes.new('Circle.002')
me_circle_002.from_pydata([(0.0, 1.0, 0.0), (-0.1951, 0.9808, 0.0), (-0.3827, 0.9239, 0.0), (-0.5556, 0.8315, 0.0), (-0.7071, 0.7071, 0.0), (-0.8315, 0.5556, 0.0), (-0.9239, 0.3827, 0.0), (-0.9808, 0.1951, 0.0), (-1.0, 0.0, 0.0), (-0.9808, -0.1951, 0.0), (-0.9239, -0.3827, 0.0), (-0.8315, -0.5556, 0.0), (-0.7071, -0.7071, 0.0), (-0.5556, -0.8315, 0.0), (-0.3827, -0.9239, 0.0), (-0.1951, -0.9808, 0.0), (0.0, -1.0, 0.0), (0.1951, -0.9808, 0.0), (0.3827, -0.9239, 0.0), (0.5556, -0.8315, 0.0), (0.7071, -0.7071, 0.0), (0.8315, -0.5556, 0.0), (0.9239, -0.3827, 0.0), (0.9808, -0.1951, 0.0), (1.0, 0.0, 0.0), (0.9808, 0.1951, 0.0), (0.9239, 0.3827, 0.0), (0.8315, 0.5556, 0.0), (0.7071, 0.7071, 0.0), (0.5556, 0.8315, 0.0), (0.3827, 0.9239, 0.0), (0.1951, 0.9808, 0.0), (0.0, 1.0, 1.923), (-0.1951, 0.9808, 1.923), (-0.3827, 0.9239, 1.923), (-0.5556, 0.8315, 1.923), (-0.7071, 0.7071, 1.923), (-0.8315, 0.5556, 1.923), (-0.9239, 0.3827, 1.923), (-0.9808, 0.1951, 1.923), (-1.0, 0.0, 1.923), (-0.9808, -0.1951, 1.923), (-0.9239, -0.3827, 1.923), (-0.8315, -0.5556, 1.923), (-0.7071, -0.7071, 1.923), (-0.5556, -0.8315, 1.923), (-0.3827, -0.9239, 1.923), (-0.1951, -0.9808, 1.923), (0.0, -1.0, 1.923), (0.1951, -0.9808, 1.923), (0.3827, -0.9239, 1.923), (0.5556, -0.8315, 1.923), (0.7071, -0.7071, 1.923), (0.8315, -0.5556, 1.923), (0.9239, -0.3827, 1.923), (0.9808, -0.1951, 1.923), (1.0, 0.0, 1.923), (0.9808, 0.1951, 1.923), (0.9239, 0.3827, 1.923), (0.8315, 0.5556, 1.923), (0.7071, 0.7071, 1.923), (0.5556, 0.8315, 1.923), (0.3827, 0.9239, 1.923), (0.1951, 0.9808, 1.923)], [], [(11, 43, 42, 10), (25, 57, 56, 24), (12, 44, 43, 11), (26, 58, 57, 25), (13, 45, 44, 12), (27, 59, 58, 26), (14, 46, 45, 13), (1, 33, 32, 0), (28, 60, 59, 27), (15, 47, 46, 14), (2, 34, 33, 1), (29, 61, 60, 28), (16, 48, 47, 15), (3, 35, 34, 2), (30, 62, 61, 29), (17, 49, 48, 16), (4, 36, 35, 3), (31, 63, 62, 30), (18, 50, 49, 17), (5, 37, 36, 4), (0, 32, 63, 31), (19, 51, 50, 18), (6, 38, 37, 5), (20, 52, 51, 19), (7, 39, 38, 6), (21, 53, 52, 20), (8, 40, 39, 7), (22, 54, 53, 21), (9, 41, 40, 8), (23, 55, 54, 22), (10, 42, 41, 9), (24, 56, 55, 23), (33, 34, 35, 36, 37, 38, 39, 40, 41, 42, 43, 44, 45, 46, 47, 48, 49, 50, 51, 52, 53, 54, 55, 56, 57, 58, 59, 60, 61, 62, 63, 32)])
_uv = me_circle_002.uv_layers.new(name='UVMap')
_uv.uv.foreach_set('vector', [0.0, 0.0, 0.0, 0.0, 0.0, 0.0, 0.0, 0.0, 0.0, 0.0, 0.0, 0.0, 0.0, 0.0, 0.0, 0.0, 0.0, 0.0, 0.0, 0.0, 0.0, 0.0, 0.0, 0.0, 0.0, 0.0, 0.0, 0.0, 0.0, 0.0, 0.0, 0.0, 0.0, 0.0, 0.0, 0.0, 0.0, 0.0, 0.0, 0.0, 0.0, 0.0, 0.0, 0.0, 0.0, 0.0, 0.0, 0.0, 0.0, 0.0, 0.0, 0.0, 0.0, 0.0, 0.0, 0.0, 0.0, 0.0, 0.0, 0.0, 0.0, 0.0, 0.0, 0.0, 0.0, 0.0, 0.0, 0.0, 0.0, 0.0, 0.0, 0.0, 0.0, 0.0, 0.0, 0.0, 0.0, 0.0, 0.0, 0.0, 0.0, 0.0, 0.0, 0.0, 0.0, 0.0, 0.0, 0.0, 0.0, 0.0, 0.0, 0.0, 0.0, 0.0, 0.0, 0.0, 0.0, 0.0, 0.0, 0.0, 0.0, 0.0, 0.0, 0.0, 0.0, 0.0, 0.0, 0.0, 0.0, 0.0, 0.0, 0.0, 0.0, 0.0, 0.0, 0.0, 0.0, 0.0, 0.0, 0.0, 0.0, 0.0, 0.0, 0.0, 0.0, 0.0, 0.0, 0.0, 0.0, 0.0, 0.0, 0.0, 0.0, 0.0, 0.0, 0.0, 0.0, 0.0, 0.0, 0.0, 0.0, 0.0, 0.0, 0.0, 0.0, 0.0, 0.0, 0.0, 0.0, 0.0, 0.0, 0.0, 0.0, 0.0, 0.0, 0.0, 0.0, 0.0, 0.0, 0.0, 0.0, 0.0, 0.0, 0.0, 0.0, 0.0, 0.0, 0.0, 0.0, 0.0, 0.0, 0.0, 0.0, 0.0, 0.0, 0.0, 0.0, 0.0, 0.0, 0.0, 0.0, 0.0, 0.0, 0.0, 0.0, 0.0, 0.0, 0.0, 0.0, 0.0, 0.0, 0.0, 0.0, 0.0, 0.0, 0.0, 0.0, 0.0, 0.0, 0.0, 0.0, 0.0, 0.0, 0.0, 0.0, 0.0, 0.0, 0.0, 0.0, 0.0, 0.0, 0.0, 0.0, 0.0, 0.0, 0.0, 0.0, 0.0, 0.0, 0.0, 0.0, 0.0, 0.0, 0.0, 0.0, 0.0, 0.0, 0.0, 0.0, 0.0, 0.0, 0.0, 0.0, 0.0, 0.0, 0.0, 0.0, 0.0, 0.0, 0.0, 0.0, 0.0, 0.0, 0.0, 0.0, 0.0, 0.0, 0.0, 0.0, 0.0, 0.0, 0.0, 0.0, 0.0, 0.0, 0.0, 0.0, 0.0, 0.0, 0.0, 0.0, 0.0, 0.0, 0.0, 0.0, 0.0, 0.0, 0.0, 0.0, 0.0, 0.0, 0.0, 0.0, 0.0, 0.0, 0.0, 0.0, 0.0, 0.0, 0.0, 0.0, 0.0, 0.0, 0.0, 0.0, 0.0, 0.0, 0.0, 0.0, 0.0, 0.0, 0.0, 0.0, 0.0, 0.0, 0.0, 0.0, 0.0, 0.0, 0.0, 0.0, 0.0, 0.0, 0.0, 0.0, 0.0, 0.0, 0.0, 0.0, 0.0, 0.0, 0.0, 0.0, 0.0, 0.0, 0.0, 0.0, 0.0, 0.0, 0.0])
me_circle_002.update()
me_circle_003 = bpy.data.meshes.new('Circle.003')
me_circle_003.from_pydata([(1.211e-08, 1.0, 1.192e-07), (-0.1951, 0.9808, 1.192e-07), (-0.3827, 0.9239, 1.192e-07), (-0.5556, 0.8315, 1.192e-07), (-0.7071, 0.7071, 1.192e-07), (-0.8315, 0.5556, 1.192e-07), (-0.9239, 0.3827, 1.192e-07), (-0.9808, 0.1951, 1.192e-07), (-1.0, -1.49e-08, 1.192e-07), (-0.9808, -0.1951, 1.192e-07), (-0.9239, -0.3827, 1.192e-07), (-0.8315, -0.5556, 1.192e-07), (-0.7071, -0.7071, 1.192e-07), (-0.5556, -0.8315, 1.192e-07), (-0.3827, -0.9239, 1.192e-07), (-0.1951, -0.9808, 1.192e-07), (1.211e-08, -1.0, 1.192e-07), (0.1951, -0.9808, 1.192e-07), (0.3827, -0.9239, 1.192e-07), (0.5556, -0.8315, 1.192e-07), (0.7071, -0.7071, 1.192e-07), (0.8315, -0.5556, 1.192e-07), (0.9239, -0.3827, 1.192e-07), (0.9808, -0.1951, 1.192e-07), (1.0, -1.49e-08, 1.192e-07), (0.9808, 0.1951, 1.192e-07), (0.9239, 0.3827, 1.192e-07), (0.8315, 0.5556, 1.192e-07), (0.7071, 0.7071, 1.192e-07), (0.5556, 0.8315, 1.192e-07), (0.3827, 0.9239, 1.192e-07), (0.1951, 0.9808, 1.192e-07), (-0.1951, 0.9808, 0.1379), (1.211e-08, 1.0, 0.1379), (-0.3827, 0.9239, 0.1379), (-0.5556, 0.8315, 0.1379), (-0.7071, 0.7071, 0.1379), (-0.8315, 0.5556, 0.1379), (-0.9239, 0.3827, 0.1379), (-0.9808, 0.1951, 0.1379), (-1.0, -1.49e-08, 0.1379), (-0.9808, -0.1951, 0.1379), (-0.9239, -0.3827, 0.1379), (-0.8315, -0.5556, 0.1379), (-0.7071, -0.7071, 0.1379), (-0.5556, -0.8315, 0.1379), (-0.3827, -0.9239, 0.1379), (-0.1951, -0.9808, 0.1379), (1.211e-08, -1.0, 0.1379), (0.1951, -0.9808, 0.1379), (0.3827, -0.9239, 0.1379), (0.5556, -0.8315, 0.1379), (0.7071, -0.7071, 0.1379), (0.8315, -0.5556, 0.1379), (0.9239, -0.3827, 0.1379), (0.9808, -0.1951, 0.1379), (1.0, -1.49e-08, 0.1379), (0.9808, 0.1951, 0.1379), (0.9239, 0.3827, 0.1379), (0.8315, 0.5556, 0.1379), (0.7071, 0.7071, 0.1379), (0.5556, 0.8315, 0.1379), (0.3827, 0.9239, 0.1379), (0.1951, 0.9808, 0.1379), (-0.1859, 0.9345, 0.1681), (1.195e-08, 0.9528, 0.1681), (-0.3646, 0.8803, 0.1681), (-0.5293, 0.7922, 0.1681), (-0.6737, 0.6737, 0.1681), (-0.7922, 0.5293, 0.1681), (-0.8803, 0.3646, 0.1681), (-0.9345, 0.1859, 0.1681), (-0.9528, -1.425e-08, 0.1681), (-0.9345, -0.1859, 0.1681), (-0.8803, -0.3646, 0.1681), (-0.7922, -0.5293, 0.1681), (-0.6737, -0.6737, 0.1681), (-0.5293, -0.7922, 0.1681), (-0.3646, -0.8803, 0.1681), (-0.1859, -0.9345, 0.1681), (1.195e-08, -0.9528, 0.1681), (0.1859, -0.9345, 0.1681), (0.3646, -0.8803, 0.1681), (0.5293, -0.7922, 0.1681), (0.6737, -0.6737, 0.1681), (0.7922, -0.5293, 0.1681), (0.8803, -0.3646, 0.1681), (0.9345, -0.1859, 0.1681), (0.9528, -1.425e-08, 0.1681), (0.9345, 0.1859, 0.1681), (0.8803, 0.3646, 0.1681), (0.7922, 0.5293, 0.1681), (0.6737, 0.6737, 0.1681), (0.5293, 0.7922, 0.1681), (0.3646, 0.8803, 0.1681), (0.1859, 0.9345, 0.1681), (-0.1807, 0.9084, -0.07062), (1.186e-08, 0.9262, -0.07062), (-0.3545, 0.8557, -0.07062), (-0.5146, 0.7701, -0.07062), (-0.6549, 0.6549, -0.07062), (-0.7701, 0.5146, -0.07062), (-0.8557, 0.3545, -0.07062), (-0.9084, 0.1807, -0.07062), (-0.9262, -1.389e-08, -0.07062), (-0.9084, -0.1807, -0.07062), (-0.8557, -0.3545, -0.07062), (-0.7701, -0.5146, -0.07062), (-0.6549, -0.6549, -0.07062), (-0.5146, -0.7701, -0.07062), (-0.3545, -0.8557, -0.07062), (-0.1807, -0.9084, -0.07062), (1.186e-08, -0.9262, -0.07062), (0.1807, -0.9084, -0.07062), (0.3545, -0.8557, -0.07062), (0.5146, -0.7701, -0.07062), (0.6549, -0.6549, -0.07062), (0.7701, -0.5146, -0.07062), (0.8557, -0.3545, -0.07062), (0.9084, -0.1807, -0.07062), (0.9262, -1.389e-08, -0.07062), (0.9084, 0.1807, -0.07062), (0.8557, 0.3545, -0.07062), (0.7701, 0.5146, -0.07062), (0.6549, 0.6549, -0.07062), (0.5146, 0.7701, -0.07062), (0.3545, 0.8557, -0.07062), (0.1807, 0.9084, -0.07062)], [], [(3, 99, 100, 4), (44, 76, 75, 43), (4, 36, 35, 3), (31, 63, 62, 30), (18, 50, 49, 17), (5, 37, 36, 4), (0, 33, 63, 31), (19, 51, 50, 18), (6, 38, 37, 5), (20, 52, 51, 19), (7, 39, 38, 6), (21, 53, 52, 20), (8, 40, 39, 7), (22, 54, 53, 21), (9, 41, 40, 8), (23, 55, 54, 22), (10, 42, 41, 9), (24, 56, 55, 23), (11, 43, 42, 10), (25, 57, 56, 24), (12, 44, 43, 11), (26, 58, 57, 25), (13, 45, 44, 12), (27, 59, 58, 26), (14, 46, 45, 13), (1, 32, 33, 0), (28, 60, 59, 27), (15, 47, 46, 14), (2, 34, 32, 1), (29, 61, 60, 28), (16, 48, 47, 15), (3, 35, 34, 2), (30, 62, 61, 29), (17, 49, 48, 16), (64, 66, 67, 68, 69, 70, 71, 72, 73, 74, 75, 76, 77, 78, 79, 80, 81, 82, 83, 84, 85, 86, 87, 88, 89, 90, 91, 92, 93, 94, 95, 65), (58, 90, 89, 57), (45, 77, 76, 44), (59, 91, 90, 58), (46, 78, 77, 45), (32, 64, 65, 33), (60, 92, 91, 59), (47, 79, 78, 46), (34, 66, 64, 32), (61, 93, 92, 60), (48, 80, 79, 47), (35, 67, 66, 34), (62, 94, 93, 61), (49, 81, 80, 48), (36, 68, 67, 35), (63, 95, 94, 62), (50, 82, 81, 49), (37, 69, 68, 36), (33, 65, 95, 63), (51, 83, 82, 50), (38, 70, 69, 37), (52, 84, 83, 51), (39, 71, 70, 38), (53, 85, 84, 52), (40, 72, 71, 39), (54, 86, 85, 53), (41, 73, 72, 40), (55, 87, 86, 54), (42, 74, 73, 41), (56, 88, 87, 55), (43, 75, 74, 42), (57, 89, 88, 56), (96, 97, 127, 126, 125, 124, 123, 122, 121, 120, 119, 118, 117, 116, 115, 114, 113, 112, 111, 110, 109, 108, 107, 106, 105, 104, 103, 102, 101, 100, 99, 98), (30, 126, 127, 31), (17, 113, 114, 18), (4, 100, 101, 5), (31, 127, 97, 0), (18, 114, 115, 19), (5, 101, 102, 6), (19, 115, 116, 20), (6, 102, 103, 7), (20, 116, 117, 21), (7, 103, 104, 8), (21, 117, 118, 22), (8, 104, 105, 9), (22, 118, 119, 23), (9, 105, 106, 10), (23, 119, 120, 24), (10, 106, 107, 11), (24, 120, 121, 25), (11, 107, 108, 12), (25, 121, 122, 26), (12, 108, 109, 13), (26, 122, 123, 27), (13, 109, 110, 14), (0, 97, 96, 1), (27, 123, 124, 28), (14, 110, 111, 15), (1, 96, 98, 2), (28, 124, 125, 29), (15, 111, 112, 16), (2, 98, 99, 3), (29, 125, 126, 30), (16, 112, 113, 17)])
_uv = me_circle_003.uv_layers.new(name='UVMap')
_uv.uv.foreach_set('vector', [0.0, 0.0, 0.0, 0.0, 0.0, 0.0, 0.0, 0.0, 0.0, 0.0, 0.0, 0.0, 0.0, 0.0, 0.0, 0.0, 0.0, 0.0, 0.0, 0.0, 0.0, 0.0, 0.0, 0.0, 0.0, 0.0, 0.0, 0.0, 0.0, 0.0, 0.0, 0.0, 0.0, 0.0, 0.0, 0.0, 0.0, 0.0, 0.0, 0.0, 0.0, 0.0, 0.0, 0.0, 0.0, 0.0, 0.0, 0.0, 0.0, 0.0, 0.0, 0.0, 0.0, 0.0, 0.0, 0.0, 0.0, 0.0, 0.0, 0.0, 0.0, 0.0, 0.0, 0.0, 0.0, 0.0, 0.0, 0.0, 0.0, 0.0, 0.0, 0.0, 0.0, 0.0, 0.0, 0.0, 0.0, 0.0, 0.0, 0.0, 0.0, 0.0, 0.0, 0.0, 0.0, 0.0, 0.0, 0.0, 0.0, 0.0, 0.0, 0.0, 0.0, 0.0, 0.0, 0.0, 0.0, 0.0, 0.0, 0.0, 0.0, 0.0, 0.0, 0.0, 0.0, 0.0, 0.0, 0.0, 0.0, 0.0, 0.0, 0.0, 0.0, 0.0, 0.0, 0.0, 0.0, 0.0, 0.0, 0.0, 0.0, 0.0, 0.0, 0.0, 0.0, 0.0, 0.0, 0.0, 0.0, 0.0, 0.0, 0.0, 0.0, 0.0, 0.0, 0.0, 0.0, 0.0, 0.0, 0.0, 0.0, 0.0, 0.0, 0.0, 0.0, 0.0, 0.0, 0.0, 0.0, 0.0, 0.0, 0.0, 0.0, 0.0, 0.0, 0.0, 0.0, 0.0, 0.0, 0.0, 0.0, 0.0, 0.0, 0.0, 0.0, 0.0, 0.0, 0.0, 0.0, 0.0, 0.0, 0.0, 0.0, 0.0, 0.0, 0.0, 0.0, 0.0, 0.0, 0.0, 0.0, 0.0, 0.0, 0.0, 0.0, 0.0, 0.0, 0.0, 0.0, 0.0, 0.0, 0.0, 0.0, 0.0, 0.0, 0.0, 0.0, 0.0, 0.0, 0.0, 0.0, 0.0, 0.0, 0.0, 0.0, 0.0, 0.0, 0.0, 0.0, 0.0, 0.0, 0.0, 0.0, 0.0, 0.0, 0.0, 0.0, 0.0, 0.0, 0.0, 0.0, 0.0, 0.0, 0.0, 0.0, 0.0, 0.0, 0.0, 0.0, 0.0, 0.0, 0.0, 0.0, 0.0, 0.0, 0.0, 0.0, 0.0, 0.0, 0.0, 0.0, 0.0, 0.0, 0.0, 0.0, 0.0, 0.0, 0.0, 0.0, 0.0, 0.0, 0.0, 0.0, 0.0, 0.0, 0.0, 0.0, 0.0, 0.0, 0.0, 0.0, 0.0, 0.0, 0.0, 0.0, 0.0, 0.0, 0.0, 0.0, 0.0, 0.0, 0.0, 0.0, 0.0, 0.0, 0.0, 0.0, 0.0, 0.0, 0.0, 0.0, 0.0, 0.0, 0.0, 0.0, 0.0, 0.0, 0.0, 0.0, 0.0, 0.0, 0.0, 0.0, 0.0, 0.0, 0.0, 0.0, 0.0, 0.0, 0.0, 0.0, 0.0, 0.0, 0.0, 0.0, 0.0, 0.0, 0.0, 0.0, 0.0, 0.0, 0.0, 0.0, 0.0, 0.0, 0.0, 0.0, 0.0, 0.0, 0.0, 0.0, 0.0, 0.0, 0.0, 0.0, 0.0, 0.0, 0.0, 0.0, 0.0, 0.0, 0.0, 0.0, 0.0, 0.0, 0.0, 0.0, 0.0, 0.0, 0.0, 0.0, 0.0, 0.0, 0.0, 0.0, 0.0, 0.0, 0.0, 0.0, 0.0, 0.0, 0.0, 0.0, 0.0, 0.0, 0.0, 0.0, 0.0, 0.0, 0.0, 0.0, 0.0, 0.0, 0.0, 0.0, 0.0, 0.0, 0.0, 0.0, 0.0, 0.0, 0.0, 0.0, 0.0, 0.0, 0.0, 0.0, 0.0, 0.0, 0.0, 0.0, 0.0, 0.0, 0.0, 0.0, 0.0, 0.0, 0.0, 0.0, 0.0, 0.0, 0.0, 0.0, 0.0, 0.0, 0.0, 0.0, 0.0, 0.0, 0.0, 0.0, 0.0, 0.0, 0.0, 0.0, 0.0, 0.0, 0.0, 0.0, 0.0, 0.0, 0.0, 0.0, 0.0, 0.0, 0.0, 0.0, 0.0, 0.0, 0.0, 0.0, 0.0, 0.0, 0.0, 0.0, 0.0, 0.0, 0.0, 0.0, 0.0, 0.0, 0.0, 0.0, 0.0, 0.0, 0.0, 0.0, 0.0, 0.0, 0.0, 0.0, 0.0, 0.0, 0.0, 0.0, 0.0, 0.0, 0.0, 0.0, 0.0, 0.0, 0.0, 0.0, 0.0, 0.0, 0.0, 0.0, 0.0, 0.0, 0.0, 0.0, 0.0, 0.0, 0.0, 0.0, 0.0, 0.0, 0.0, 0.0, 0.0, 0.0, 0.0, 0.0, 0.0, 0.0, 0.0, 0.0, 0.0, 0.0, 0.0, 0.0, 0.0, 0.0, 0.0, 0.0, 0.0, 0.0, 0.0, 0.0, 0.0, 0.0, 0.0, 0.0, 0.0, 0.0, 0.0, 0.0, 0.0, 0.0, 0.0, 0.0, 0.0, 0.0, 0.0, 0.0, 0.0, 0.0, 0.0, 0.0, 0.0, 0.0, 0.0, 0.0, 0.0, 0.0, 0.0, 0.0, 0.0, 0.0, 0.0, 0.0, 0.0, 0.0, 0.0, 0.0, 0.0, 0.0, 0.0, 0.0, 0.0, 0.0, 0.0, 0.0, 0.0, 0.0, 0.0, 0.0, 0.0, 0.0, 0.0, 0.0, 0.0, 0.0, 0.0, 0.0, 0.0, 0.0, 0.0, 0.0, 0.0, 0.0, 0.0, 0.0, 0.0, 0.0, 0.0, 0.0, 0.0, 0.0, 0.0, 0.0, 0.0, 0.0, 0.0, 0.0, 0.0, 0.0, 0.0, 0.0, 0.0, 0.0, 0.0, 0.0, 0.0, 0.0, 0.0, 0.0, 0.0, 0.0, 0.0, 0.0, 0.0, 0.0, 0.0, 0.0, 0.0, 0.0, 0.0, 0.0, 0.0, 0.0, 0.0, 0.0, 0.0, 0.0, 0.0, 0.0, 0.0, 0.0, 0.0, 0.0, 0.0, 0.0, 0.0, 0.0, 0.0, 0.0, 0.0, 0.0, 0.0, 0.0, 0.0, 0.0, 0.0, 0.0, 0.0, 0.0, 0.0, 0.0, 0.0, 0.0, 0.0, 0.0, 0.0, 0.0, 0.0, 0.0, 0.0, 0.0, 0.0, 0.0, 0.0, 0.0, 0.0, 0.0, 0.0, 0.0, 0.0, 0.0, 0.0, 0.0, 0.0, 0.0, 0.0, 0.0, 0.0, 0.0, 0.0, 0.0, 0.0, 0.0, 0.0, 0.0, 0.0, 0.0, 0.0, 0.0, 0.0, 0.0, 0.0, 0.0, 0.0, 0.0, 0.0, 0.0, 0.0, 0.0, 0.0, 0.0, 0.0, 0.0, 0.0, 0.0, 0.0, 0.0, 0.0, 0.0, 0.0, 0.0, 0.0, 0.0, 0.0, 0.0, 0.0, 0.0, 0.0, 0.0, 0.0, 0.0, 0.0, 0.0, 0.0, 0.0, 0.0, 0.0, 0.0, 0.0, 0.0, 0.0, 0.0, 0.0, 0.0, 0.0, 0.0, 0.0, 0.0, 0.0, 0.0, 0.0, 0.0, 0.0, 0.0, 0.0, 0.0, 0.0, 0.0, 0.0, 0.0, 0.0, 0.0, 0.0, 0.0, 0.0, 0.0, 0.0, 0.0, 0.0, 0.0, 0.0, 0.0, 0.0, 0.0, 0.0, 0.0, 0.0, 0.0, 0.0, 0.0, 0.0, 0.0, 0.0, 0.0, 0.0, 0.0, 0.0, 0.0, 0.0, 0.0, 0.0, 0.0, 0.0, 0.0, 0.0, 0.0, 0.0, 0.0, 0.0, 0.0, 0.0, 0.0, 0.0, 0.0, 0.0, 0.0, 0.0, 0.0, 0.0, 0.0, 0.0, 0.0, 0.0, 0.0, 0.0, 0.0, 0.0, 0.0, 0.0, 0.0, 0.0, 0.0, 0.0, 0.0, 0.0, 0.0, 0.0, 0.0, 0.0, 0.0, 0.0, 0.0, 0.0, 0.0, 0.0, 0.0, 0.0, 0.0, 0.0, 0.0, 0.0, 0.0, 0.0, 0.0, 0.0, 0.0, 0.0, 0.0, 0.0, 0.0, 0.0, 0.0, 0.0, 0.0, 0.0, 0.0, 0.0, 0.0, 0.0, 0.0, 0.0, 0.0, 0.0, 0.0, 0.0, 0.0, 0.0, 0.0, 0.0, 0.0, 0.0, 0.0, 0.0, 0.0, 0.0, 0.0, 0.0, 0.0, 0.0, 0.0, 0.0, 0.0, 0.0, 0.0, 0.0, 0.0, 0.0, 0.0, 0.0, 0.0, 0.0, 0.0, 0.0, 0.0, 0.0, 0.0, 0.0, 0.0, 0.0, 0.0, 0.0, 0.0, 0.0, 0.0, 0.0, 0.0, 0.0, 0.0, 0.0, 0.0, 0.0, 0.0, 0.0, 0.0, 0.0, 0.0, 0.0, 0.0, 0.0, 0.0, 0.0, 0.0, 0.0, 0.0, 0.0, 0.0, 0.0, 0.0, 0.0, 0.0, 0.0, 0.0, 0.0, 0.0, 0.0, 0.0, 0.0, 0.0])
me_circle_003.update()

# ---- objects
ob_cube_001 = bpy.data.objects.new('Cube.001', me_cube_011)
ob_plane = bpy.data.objects.new('Plane', me_plane)
ob_circle_001 = bpy.data.objects.new('Circle.001', me_circle_001)
ob_circle_002 = bpy.data.objects.new('Circle.002', me_circle_002)
ob_circle_003 = bpy.data.objects.new('Circle.003', me_circle_003)

# ---- transforms, parenting, visibility, modifiers, constraints
ob_cube_001.location = (0.07964, 0.07557, 5.307)
ob_cube_001.scale = (0.3285, 5.673, 3.567)
ob_plane.location = (-5.691e-18, -1.264e-33, 8.438)
ob_circle_001.location = (4.697, -2.633, 8.584)
ob_circle_002.location = (-3.291, 1.966, 8.453)
ob_circle_002.scale = (0.6814, 0.6814, 0.6814)
ob_circle_003.location = (-3.291, 1.966, 9.773)
ob_circle_003.scale = (0.7351, 0.7351, 0.7351)

# ---- collection membership
col_collection.objects.link(ob_cube_001)
col_collection.objects.link(ob_plane)
col_collection.objects.link(ob_circle_001)
col_collection.objects.link(ob_circle_002)
col_collection.objects.link(ob_circle_003)

# ---- scene / render settings (as saved in the file)
scene.frame_start = 1; scene.frame_end = 250; scene.frame_set(1)
scene.render.engine = 'BLENDER_EEVEE_NEXT'
scene.cycles.sampling_pattern = 'TABULATED_SOBOL'
scene.view_settings.view_transform = 'Standard'
bpy.context.view_layer.update()

# ---- added for rendering (the .blend has no active camera and no usable light): camera, sun
cam_auto = bpy.data.cameras.new('AutoCamera')
cam_auto.lens = 50.0
cam_auto.sensor_width = 36.0
cam_auto.clip_end = 1000.0
ob_auto_camera = bpy.data.objects.new('AutoCamera', cam_auto)
scene.collection.objects.link(ob_auto_camera)
ob_auto_camera.location = (30.8895, -37.1883, 29.814)
ob_auto_camera.rotation_euler = (1.09748, -7.21219e-08, 0.694738)
scene.camera = ob_auto_camera
light_auto_sun = bpy.data.lights.new('AutoSun', 'SUN')
light_auto_sun.energy = 3.0
light_auto_sun.angle = 0.0523599
ob_auto_sun = bpy.data.objects.new('AutoSun', light_auto_sun)
scene.collection.objects.link(ob_auto_sun)
ob_auto_sun.rotation_euler = (0.872665, 0.174533, 0.523599)
bpy.context.view_layer.update()
